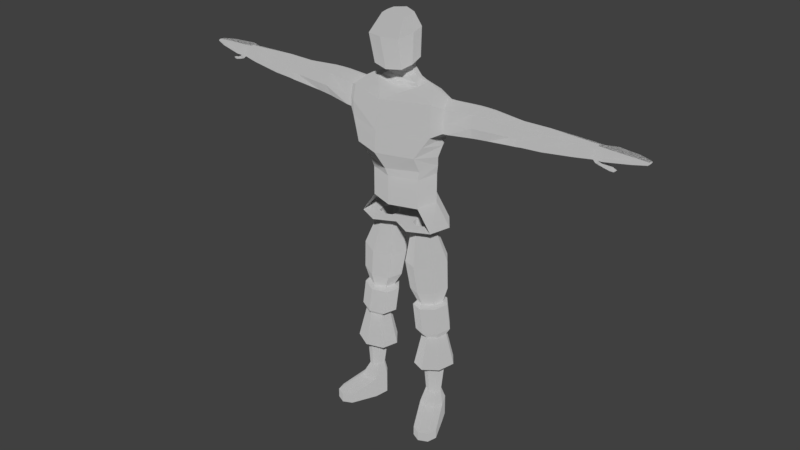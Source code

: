 # Source: rigify2.blend  (saved by Blender 2.77.0; exported with 4.5.12 LTS)
import bpy
from mathutils import Matrix  # noqa: F401  (used for matrix-valued properties, if any)

bpy.ops.wm.read_factory_settings(use_empty=True)
scene = bpy.context.scene
scene.name = 'Scene'

# ---- collections
col_collection_1 = bpy.data.collections.new('Collection 1'); scene.collection.children.link(col_collection_1)

# ---- materials (node trees are filled in below, after node groups)
mat_material_003 = bpy.data.materials.new('Material.003')
mat_material_003.alpha_threshold = 0.0
mat_material_003.roughness = 0.5

# ---- material node trees
mat_material_003.use_nodes = True; mat_material_003.node_tree.nodes.clear()
_N = mat_material_003.node_tree.nodes; _L = mat_material_003.node_tree.links
n0 = _N.new('ShaderNodeOutputMaterial'); n0.name = 'Material Output'; n0.location = (300, 300)
n1 = _N.new('ShaderNodeBsdfToon'); n1.name = 'Toon BSDF'; n1.location = (-61, 340)
n1.inputs[1].default_value = 0.7167
n1.inputs[2].default_value = 0.6833
_L.new(n1.outputs[0], n0.inputs[0])
n0.is_active_output = True

# ---- world
world_world = bpy.data.worlds.new('World'); scene.world = world_world
world_world.color = (0.05088, 0.05088, 0.05088)
world_world.use_sun_shadow = False
world_world.sun_shadow_jitter_overblur = 0.0
world_world.cycles.sampling_method = 'MANUAL'

# ---- meshes
me_plane_005 = bpy.data.meshes.new('Plane.005')
me_plane_005.from_pydata([(0.1088, 0.08703, 0.5858), (0.1584, 0.0866, 0.5929), (0.07076, 0.1207, 0.7689), (0.1506, 0.12, 0.7798), (0.09029, 0.1114, 0.6456), (0.1619, 0.1108, 0.6556), (0.1007, 0.1052, 0.5685), (0.1667, 0.1046, 0.5779), (0.1171, 0.1052, 0.4533), (0.1832, 0.1046, 0.4627), (0.1335, 0.08415, 0.4314), (0.1805, 0.08374, 0.4382), (0.1206, 0.1165, 0.2812), (0.1976, 0.1158, 0.2922), (0.1371, 0.08415, 0.3551), (0.1841, 0.08374, 0.3619), (0.2023, 7.126e-05, 0.3645), (0.2132, 0.04633, 0.366), (0.1597, -0.02019, 0.3584), (0.1074, 0.04723, 0.3509), (0.1175, 0.0007942, 0.3523), (0.1235, 0.1026, 0.2723), (0.1881, 0.102, 0.2815), (0.1474, 0.05872, 0.1539), (0.1768, 0.05846, 0.1486), (0.146, 0.07452, 0.09515), (0.1902, 0.07415, 0.09447), (0.2175, 0.01922, 2.328e-10), (0.2175, 0.01922, 0.04627), (0.1902, 0.07415, 0.04669), (0.146, 0.07452, 0.04737), (0.0612, -0.01447, 1.628), (0.04757, 0.03361, 1.633), (0.06578, 0.04107, 1.765), (0.0607, 0.04211, 1.642), (0.1219, 0.09595, 1.512), (0.1307, 0.1131, 1.391), (0.03941, 0.03707, 1.607), (0.08192, 0.1198, 1.256), (0.09323, 0.1161, 1.313), (0.1194, 0.1223, 1.454), (0.06446, 0.079, 1.54), (0.07159, 0.1236, 1.192), (0.042, 0.07502, 1.553), (0.5397, 0.08189, 1.434), (0.8929, 0.02854, 1.457), (0.2111, 0.08407, 1.408), (0.3617, 0.0879, 1.456), (0.8929, 0.03631, 1.498), (0.8929, 0.07282, 1.462), (0.8929, 0.07569, 1.486), (0.3672, 0.06773, 1.502), (0.3672, 0.07115, 1.408), (0.8929, 0.01733, 1.499), (0.03895, 0.05247, 1.587), (0.1841, 0.09004, 1.451), (0.111, 0.1149, 1.352), (0.1865, 0.08386, 1.406), (0.191, 0.07245, 1.493), (0.5385, 0.08659, 1.469), (0.5419, 0.05524, 1.495), (0.2068, 0.03216, 1.378), (0.2153, 0.07159, 1.493), (0.2087, 0.09028, 1.452), (0.4072, 0.06969, 1.413), (0.3326, 0.07201, 1.405), (0.4074, 0.06535, 1.502), (0.3326, 0.06931, 1.501), (0.4022, 0.08528, 1.458), (0.3267, 0.0896, 1.453), (0.8719, 0.06765, 1.46), (0.8718, 0.07027, 1.485), (0.8726, 0.01819, 1.499), (0.872, 0.03579, 1.498), (0.5656, 0.05409, 1.496), (0.5183, 0.05681, 1.496), (0.5164, 0.07951, 1.43), (0.5633, 0.08176, 1.436), (0.5149, 0.08605, 1.467), (0.5622, 0.08637, 1.47), (0.7965, 0.04283, 1.497), (0.7959, 0.08051, 1.454), (0.7955, 0.08418, 1.481), (0.6548, 0.05094, 1.499), (0.6534, 0.08372, 1.441), (0.6523, 0.08848, 1.476), (1.019, 0.02748, 1.476), (1.019, 0.03341, 1.494), (1.019, 0.06132, 1.478), (1.019, 0.0635, 1.489), (1.019, 0.01886, 1.494), (0.9171, 0.07995, 1.465), (0.9171, 0.08322, 1.487), (0.9171, 0.01632, 1.498), (0.9171, 0.03812, 1.497), (0.9171, 0.02923, 1.461), (0.9021, 0.02765, 1.455), (0.9093, 0.02111, 1.45), (0.9388, 0.01299, 1.429), (0.9534, 0.007466, 1.428), (0.9314, 0.0162, 1.442), (0.9356, 0.01527, 1.441), (0.9148, 0.01746, 1.436), (0.9246, 0.01772, 1.445), (0.9278, 0.01504, 1.432), (0.9072, 0.02301, 1.452), (0.9137, 0.02012, 1.449), (0.902, 0.01983, 1.439), (1.07, 0.02777, 1.481), (1.07, 0.03052, 1.489), (1.07, 0.04347, 1.482), (1.07, 0.04449, 1.487), (1.07, 0.02377, 1.489), (-0.1088, 0.08703, 0.5858), (-0.1584, 0.0866, 0.5929), (-0.1776, -0.00169, 0.5957), (-0.1891, 0.04712, 0.5973), (-0.1327, -0.02307, 0.5893), (-0.07749, 0.04807, 0.5814), (-0.08813, -0.0009275, 0.5829), (-0.05395, 0.006518, 0.9416), (-0.04564, 0.04443, 0.9416), (-0.08878, -0.01062, 0.9416), (-0.1328, 0.04369, 0.9416), (-0.1239, 0.005928, 0.9416), (-0.1089, 0.07424, 0.9416), (-0.07009, 0.07457, 0.9416), (-0.02044, 0.0579, 0.762), (-0.03755, -0.02103, 0.7643), (-0.07076, 0.1207, 0.7689), (-0.1506, 0.12, 0.7798), (-0.1999, 0.05637, 0.7865), (-0.1815, -0.02226, 0.784), (-0.1092, -0.0567, 0.7741), (-0.0605, -0.01553, 0.6414), (-0.09029, 0.1114, 0.6456), (-0.1619, 0.1108, 0.6556), (-0.2061, 0.05384, 0.6618), (-0.04515, 0.05521, 0.6393), (-0.1896, -0.01663, 0.6595), (-0.1248, -0.0475, 0.6504), (-0.1007, 0.1052, 0.5685), (-0.1667, 0.1046, 0.5779), (-0.1922, -0.01281, 0.5815), (-0.2075, 0.05212, 0.5837), (-0.1325, -0.04125, 0.573), (-0.05906, 0.05339, 0.5625), (-0.07322, -0.01179, 0.5645), (-0.1171, 0.1052, 0.4533), (-0.1832, 0.1046, 0.4627), (-0.2087, -0.01281, 0.4663), (-0.2239, 0.05212, 0.4685), (-0.1489, -0.04125, 0.4578), (-0.07552, 0.05339, 0.4473), (-0.08967, -0.01179, 0.4493), (-0.1335, 0.08415, 0.4314), (-0.1805, 0.08374, 0.4382), (-0.1987, 7.132e-05, 0.4408), (-0.2096, 0.04633, 0.4423), (-0.1561, -0.02019, 0.4347), (-0.1038, 0.04723, 0.4272), (-0.1139, 0.0007943, 0.4286), (-0.1206, 0.1165, 0.2812), (-0.1976, 0.1158, 0.2922), (-0.2274, -0.02117, 0.2965), (-0.2452, 0.05456, 0.299), (-0.1577, -0.05434, 0.2865), (-0.07204, 0.05604, 0.2743), (-0.08855, -0.01998, 0.2766), (-0.1371, 0.08415, 0.3551), (-0.1841, 0.08374, 0.3619), (-0.2023, 7.126e-05, 0.3645), (-0.2132, 0.04633, 0.366), (-0.1597, -0.02019, 0.3584), (-0.1074, 0.04723, 0.3509), (-0.1175, 0.0007942, 0.3523), (-0.09671, -0.01168, 0.2684), (-0.08288, 0.05198, 0.2665), (-0.1235, 0.1026, 0.2723), (-0.1881, 0.102, 0.2815), (-0.213, -0.01267, 0.2851), (-0.1546, -0.04046, 0.2767), (-0.2279, 0.05074, 0.2872), (-0.1474, 0.05872, 0.1539), (-0.1768, 0.05846, 0.1486), (-0.1881, 0.005883, 0.1465), (-0.1949, 0.03495, 0.1453), (-0.1615, -0.006852, 0.1514), (-0.1289, 0.03552, 0.1573), (-0.1352, 0.006337, 0.1562), (-0.146, 0.07452, 0.09515), (-0.1902, 0.07415, 0.09447), (-0.2073, -0.02387, 0.09421), (-0.2175, 0.01922, 0.09406), (-0.1673, -0.04274, 0.09483), (-0.1181, 0.04014, 0.09558), (-0.1276, -0.02319, 0.09543), (-0.146, 0.07452, 2.328e-10), (-0.1902, 0.07415, 2.328e-10), (-0.2073, -0.02387, 2.328e-10), (-0.2175, 0.01922, 2.328e-10), (-0.1673, -0.04274, 2.328e-10), (-0.1181, 0.04014, 2.328e-10), (-0.1276, -0.02319, 2.328e-10), (-0.2175, 0.01922, 0.04627), (-0.1276, -0.02319, 0.04765), (-0.1902, 0.07415, 0.04669), (-0.1181, 0.04014, 0.0478), (-0.146, 0.07452, 0.04737), (-0.2588, -0.1331, 0.04124), (-0.2187, -0.1519, 0.04156), (-0.179, -0.1324, 0.04188), (-0.269, -0.08998, 0.04116), (-0.2588, -0.1331, 0.0), (-0.2187, -0.1519, 0.0), (-0.179, -0.1324, 0.0), (-0.269, -0.08998, 0.0), (-0.269, -0.08998, 0.01616), (-0.2588, -0.1331, 0.01625), (-0.2187, -0.1519, 0.01657), (-0.179, -0.1324, 0.01688), (0.0, -0.05051, 1.822), (-0.05713, -0.01799, 1.821), (0.0, 0.03109, 1.831), (-0.0527, -0.05254, 1.818), (-0.05055, 0.01358, 1.825), (0.0, -0.06247, 1.617), (-0.0612, -0.01447, 1.628), (0.0, 0.05281, 1.635), (-0.05055, -0.05067, 1.621), (-0.04757, 0.03361, 1.633), (-0.08186, -0.02788, 1.758), (-0.07104, -0.1088, 1.749), (0.0, 0.06208, 1.766), (-0.06578, 0.04107, 1.765), (0.0, -0.1273, 1.752), (-0.07959, -0.03148, 1.634), (0.0, 0.0712, 1.645), (-0.06688, -0.08086, 1.623), (-0.0607, 0.04211, 1.642), (0.0, -0.09508, 1.615), (0.0, 0.106, 1.405), (-0.2004, 0.03568, 1.351), (0.0, -0.1579, 1.384), (0.0, 0.08717, 1.493), (0.0, -0.1351, 1.505), (0.0, -0.04083, 1.597), (-0.05278, 0.006879, 1.603), (0.0, 0.0467, 1.609), (0.0, -0.1033, 1.206), (-0.1594, 0.03414, 1.215), (0.0, 0.1371, 1.267), (0.0, 0.09704, 1.447), (-0.1431, 0.04997, 1.172), (0.0, 0.1453, 1.194), (0.0, -0.04269, 1.54), (0.0, 0.08081, 1.53), (-0.1911, -0.05608, 1.503), (0.0, -0.1474, 1.448), (-0.1219, 0.09595, 1.512), (-0.1944, -0.06794, 1.372), (0.0, -0.1652, 1.293), (-0.1307, 0.1131, 1.391), (-0.1769, 0.01157, 1.264), (0.0, 0.1226, 1.331), (-0.04294, -0.02667, 1.599), (-0.03941, 0.03707, 1.607), (-0.1137, 0.02637, 1.558), (-0.1286, -0.04451, 1.205), (-0.08192, 0.1198, 1.256), (-0.1416, -0.09859, 1.282), (-0.09323, 0.1161, 1.313), (-0.1952, -0.06703, 1.433), (-0.1194, 0.1223, 1.454), (-0.09985, -0.02291, 1.546), (-0.06446, 0.079, 1.54), (-0.07159, 0.1236, 1.192), (0.0, -0.08378, 1.166), (-0.1143, -0.03704, 1.161), (-0.1635, 0.02341, 1.539), (0.0, -0.03725, 1.556), (-0.077, 0.03178, 1.561), (0.0, 0.08323, 1.553), (-0.08402, -0.01658, 1.557), (-0.042, 0.07502, 1.553), (-0.5397, 0.08189, 1.434), (-0.2536, -0.02918, 1.488), (-0.8929, 0.02854, 1.457), (-0.2111, 0.08407, 1.408), (-0.3617, 0.0879, 1.456), (-0.8929, -0.005465, 1.499), (-0.3938, -0.01836, 1.405), (-0.8929, 0.03631, 1.498), (-0.8929, -0.01558, 1.46), (-0.8929, 0.07282, 1.462), (-0.3805, 0.02227, 1.519), (-0.8929, -0.01667, 1.479), (-0.3993, -0.0386, 1.451), (-0.3805, 0.02715, 1.387), (-0.8929, 0.07569, 1.486), (-0.3672, 0.06773, 1.502), (-0.3672, 0.07115, 1.408), (-0.8929, 0.01733, 1.499), (-0.21, 0.02394, 1.512), (-0.3938, -0.0218, 1.498), (-0.5618, -0.01966, 1.493), (-0.04741, -0.02166, 1.578), (-0.05679, 0.01793, 1.584), (-0.03895, 0.05247, 1.587), (-0.1841, 0.09004, 1.451), (0.0, -0.0388, 1.578), (0.0, 0.06209, 1.59), (0.0, 0.1129, 1.372), (-0.188, 0.02507, 1.312), (0.0, -0.1612, 1.343), (-0.1696, -0.08238, 1.331), (-0.111, 0.1149, 1.352), (-0.5632, -0.02982, 1.458), (-0.2336, -0.03674, 1.436), (-0.5514, 0.02011, 1.505), (-0.1865, 0.08386, 1.406), (-0.5633, -0.02948, 1.426), (-0.2339, -0.03731, 1.392), (-0.5498, 0.03066, 1.418), (-0.191, 0.07245, 1.493), (-0.5385, 0.08659, 1.469), (-0.2307, -0.0294, 1.487), (-0.5419, 0.05524, 1.495), (-0.2068, 0.03216, 1.378), (-0.2153, 0.07159, 1.493), (-0.2306, 0.03211, 1.38), (-0.2564, -0.03678, 1.438), (-0.2087, 0.09028, 1.452), (-0.2567, -0.03723, 1.394), (-0.2336, 0.02362, 1.512), (-0.4196, 0.02161, 1.518), (-0.3468, 0.02285, 1.52), (-0.4317, -0.02052, 1.498), (-0.3611, -0.02254, 1.498), (-0.4194, 0.02771, 1.392), (-0.3469, 0.02677, 1.383), (-0.4072, 0.06969, 1.413), (-0.3326, 0.07201, 1.405), (-0.4074, 0.06535, 1.502), (-0.3326, 0.06931, 1.501), (-0.4366, -0.03623, 1.452), (-0.3671, -0.04016, 1.45), (-0.4315, -0.0162, 1.408), (-0.3613, -0.01987, 1.402), (-0.4022, 0.08528, 1.458), (-0.3267, 0.0896, 1.453), (-0.8719, 0.06765, 1.46), (-0.8718, 0.07027, 1.485), (-0.8733, -0.01205, 1.458), (-0.8726, 0.01819, 1.499), (-0.8732, -0.003022, 1.498), (-0.8733, -0.01301, 1.478), (-0.8725, 0.02814, 1.455), (-0.872, 0.03579, 1.498), (-0.5656, 0.05409, 1.496), (-0.5183, 0.05681, 1.496), (-0.5278, 0.02039, 1.507), (-0.5751, 0.01985, 1.505), (-0.5868, -0.02935, 1.459), (-0.5395, -0.03065, 1.457), (-0.5399, -0.0269, 1.423), (-0.5869, -0.02894, 1.429), (-0.5164, 0.07951, 1.43), (-0.5633, 0.08176, 1.436), (-0.5149, 0.08605, 1.467), (-0.5622, 0.08637, 1.47), (-0.5733, 0.03056, 1.42), (-0.5265, 0.03011, 1.413), (-0.5381, -0.01956, 1.493), (-0.5854, -0.01898, 1.493), (-0.7965, 0.04283, 1.497), (-0.7993, 0.01735, 1.5), (-0.8027, -0.02499, 1.473), (-0.8027, -0.02396, 1.451), (-0.7959, 0.08051, 1.454), (-0.7955, 0.08418, 1.481), (-0.7988, 0.02963, 1.446), (-0.8023, -0.01276, 1.497), (-0.6548, 0.05094, 1.499), (-0.6617, 0.01885, 1.506), (-0.6703, -0.0309, 1.465), (-0.6706, -0.02942, 1.435), (-0.6534, 0.08372, 1.441), (-0.6523, 0.08848, 1.476), (-0.6608, 0.03043, 1.427), (-0.6693, -0.01872, 1.497), (-1.019, 0.02748, 1.476), (-1.019, 0.00121, 1.494), (-1.019, 0.03341, 1.494), (-1.019, -0.006604, 1.477), (-1.019, 0.06132, 1.478), (-1.019, -0.007464, 1.486), (-1.019, 0.0635, 1.489), (-1.019, 0.01886, 1.494), (-0.9171, 0.07995, 1.465), (-0.9171, 0.08322, 1.487), (-0.9171, 0.01632, 1.498), (-0.9171, -0.01007, 1.498), (-0.9171, 0.03812, 1.497), (-0.9171, -0.02177, 1.464), (-0.9171, 0.02923, 1.461), (-0.9171, -0.02304, 1.48), (-0.8839, -0.01295, 1.448), (-0.9009, -0.01647, 1.458), (-0.9021, 0.02765, 1.455), (-0.8845, 0.02724, 1.445), (-0.8961, -0.009125, 1.442), (-0.9082, -0.01175, 1.452), (-0.9093, 0.02111, 1.45), (-0.8968, 0.02081, 1.44), (-0.9379, -0.006565, 1.431), (-0.9439, -0.008279, 1.438), (-0.9449, 0.01319, 1.437), (-0.9388, 0.01299, 1.429), (-0.9525, -0.002614, 1.429), (-0.9585, -0.003497, 1.436), (-0.9595, 0.007569, 1.435), (-0.9534, 0.007466, 1.428), (-0.9228, 0.01596, 1.433), (-0.922, -0.007537, 1.435), (-0.9303, -0.009596, 1.443), (-0.9314, 0.0162, 1.442), (-0.9356, 0.01527, 1.441), (-0.9148, 0.01746, 1.436), (-0.914, -0.008029, 1.437), (-0.9345, -0.009188, 1.442), (-0.9269, -0.007236, 1.434), (-0.9235, -0.01026, 1.446), (-0.9246, 0.01772, 1.445), (-0.9278, 0.01504, 1.432), (-0.8925, -0.01024, 1.444), (-0.9013, -0.008807, 1.441), (-0.9061, -0.01312, 1.454), (-0.9126, -0.01132, 1.45), (-0.9072, 0.02301, 1.452), (-0.9137, 0.02012, 1.449), (-0.8932, 0.02268, 1.441), (-0.902, 0.01983, 1.439), (-1.07, 0.02777, 1.481), (-1.07, 0.01558, 1.489), (-1.07, 0.03052, 1.489), (-1.07, 0.01195, 1.482), (-1.07, 0.04347, 1.482), (-1.07, 0.01155, 1.485), (-1.07, 0.04449, 1.487), (-1.07, 0.02377, 1.489), (0.1062, 0.1052, 0.5301), (0.1117, 0.1052, 0.4917), (0.1777, 0.1046, 0.5011), (0.1722, 0.1046, 0.5395), (-0.0787, -0.01179, 0.5261), (-0.08419, -0.01179, 0.4877), (-0.07003, 0.05339, 0.4857), (-0.06455, 0.05339, 0.5241), (-0.1062, 0.1052, 0.5301), (-0.1117, 0.1052, 0.4917), (-0.1777, 0.1046, 0.5011), (-0.1722, 0.1046, 0.5395), (-0.1977, -0.01281, 0.5431), (-0.2032, -0.01281, 0.5047), (-0.1435, -0.04125, 0.4962), (-0.138, -0.04125, 0.5346), (-0.213, 0.05212, 0.5453), (-0.2185, 0.05212, 0.5069), (0.0, -0.03414, 0.9416), (0.0, 0.06432, 0.9416), (-0.08804, -0.07864, 0.9416), (-0.2025, 0.06241, 0.9416), (-0.1792, -0.03567, 0.9416), (-0.1403, 0.1417, 0.9416), (0.0, 0.1426, 0.9416), (0.07159, 0.1236, 1.065), (-0.1431, 0.04997, 1.045), (0.0, 0.1453, 1.067), (-0.07159, 0.1236, 1.065), (0.0, -0.08378, 1.039), (-0.1143, -0.03704, 1.034)], [(16, 18), (17, 15), (14, 19), (18, 20), (17, 16), (20, 19), (28, 27), (29, 28), (31, 32), (61, 57), (96, 45), (97, 105), (99, 98), (97, 106), (100, 103), (96, 105), (104, 101), (100, 101), (98, 104)], [(5, 1, 0, 4), (3, 5, 4, 2), (1, 7, 6, 0), (453, 9, 8, 452), (9, 11, 10, 8), (11, 13, 12, 10), (22, 15, 14, 21), (13, 22, 21, 12), (15, 24, 23, 14), (24, 26, 25, 23), (26, 29, 30, 25), (34, 237, 233, 33), (32, 37, 248, 228), (34, 32, 228, 237), (37, 54, 311, 248), (312, 241, 36, 56), (244, 35, 40, 252), (244, 256, 41, 35), (282, 43, 41, 256), (251, 264, 39, 38), (251, 38, 42, 254), (72, 53, 48, 73), (71, 50, 49, 70), (69, 47, 52, 65), (67, 51, 47, 69), (73, 48, 50, 71), (40, 55, 57, 36), (312, 56, 39, 264), (241, 252, 40, 36), (47, 68, 64, 52), (51, 66, 68, 47), (311, 54, 43, 282), (35, 58, 55, 40), (58, 62, 63, 55), (55, 63, 46, 57), (78, 59, 44, 76), (62, 67, 69, 63), (75, 60, 59, 78), (63, 69, 65, 46), (60, 74, 79, 59), (59, 79, 77, 44), (66, 75, 78, 68), (82, 71, 70, 81), (68, 78, 76, 64), (80, 73, 71, 82), (83, 80, 82, 85), (85, 82, 81, 84), (79, 85, 84, 77), (74, 83, 85, 79), (92, 89, 88, 91), (93, 90, 87, 94), (91, 88, 86, 95), (94, 87, 89, 92), (88, 89, 111, 110), (48, 94, 92, 50), (49, 91, 95, 45), (53, 93, 94, 48), (50, 92, 91, 49), (106, 103, 102, 107), (89, 87, 109, 111), (87, 90, 112, 109), (86, 88, 110, 108), (200, 199, 213, 216), (238, 236, 227, 229), (126, 121, 127, 129), (129, 127, 138, 135), (116, 114, 142, 144), (127, 128, 134, 138), (122, 124, 132, 133), (121, 120, 128, 127), (131, 130, 136, 137), (124, 123, 131, 132), (234, 225, 223, 233), (235, 221, 224, 232), (136, 135, 113, 114), (134, 140, 117, 119), (137, 136, 114, 116), (139, 137, 116, 115), (140, 139, 115, 117), (120, 122, 133, 128), (125, 126, 129, 130), (123, 125, 130, 131), (132, 131, 137, 139), (138, 134, 119, 118), (128, 133, 140, 134), (135, 138, 118, 113), (460, 457, 153, 148), (457, 456, 154, 153), (118, 119, 147, 146), (130, 129, 135, 136), (114, 113, 141, 142), (133, 132, 139, 140), (117, 115, 143, 145), (456, 465, 152, 154), (119, 117, 145, 147), (461, 460, 148, 149), (150, 151, 158, 157), (115, 116, 144, 143), (465, 464, 150, 152), (113, 118, 146, 141), (159, 157, 164, 166), (153, 154, 161, 160), (468, 461, 149, 151), (151, 149, 156, 158), (464, 468, 151, 150), (154, 152, 159, 161), (155, 160, 167, 162), (158, 156, 163, 165), (177, 176, 175, 174), (148, 153, 160, 155), (161, 159, 166, 168), (152, 150, 157, 159), (157, 158, 165, 164), (149, 148, 155, 156), (163, 162, 178, 179), (179, 178, 169, 170), (171, 172, 186, 185), (181, 180, 171, 173), (164, 165, 182, 180), (180, 182, 172, 171), (166, 164, 180, 181), (165, 163, 179, 182), (176, 181, 173, 175), (168, 166, 181, 176), (182, 179, 170, 172), (156, 155, 162, 163), (178, 177, 174, 169), (160, 161, 168, 167), (173, 171, 185, 187), (174, 175, 189, 188), (167, 168, 176, 177), (172, 170, 184, 186), (162, 167, 177, 178), (175, 173, 187, 189), (186, 184, 191, 193), (191, 190, 208, 206), (184, 183, 190, 191), (170, 169, 183, 184), (188, 189, 196, 195), (199, 201, 214, 213), (169, 174, 188, 183), (183, 188, 195, 190), (187, 185, 192, 194), (204, 200, 216, 217), (189, 187, 194, 196), (203, 201, 199, 200, 198, 197, 202), (206, 208, 197, 198), (208, 207, 202, 197), (193, 204, 217, 212), (195, 196, 205, 207), (204, 206, 198, 200), (207, 205, 203, 202), (203, 205, 220, 215), (185, 186, 193, 192), (205, 196, 211, 220), (201, 203, 215, 214), (218, 217, 216, 213), (211, 210, 219, 220), (210, 209, 218, 219), (219, 218, 213, 214), (209, 212, 217, 218), (220, 219, 214, 215), (196, 194, 210, 211), (194, 192, 209, 210), (190, 195, 207, 208), (193, 191, 206, 204), (192, 193, 212, 209), (229, 227, 247, 265), (231, 234, 239, 236), (239, 237, 228, 230), (239, 234, 233, 237), (240, 235, 232, 238), (226, 229, 265, 246), (224, 222, 231, 232), (227, 230, 266, 247), (223, 225, 222, 224, 221), (236, 239, 230, 227), (240, 238, 229, 226), (230, 228, 248, 266), (232, 231, 236, 238), (222, 225, 234, 231), (244, 259, 275, 256), (279, 257, 274, 267), (350, 342, 301, 289), (342, 340, 298, 301), (351, 357, 287, 294), (313, 263, 270, 315), (354, 358, 292, 302), (312, 316, 262, 241), (338, 336, 295, 304), (244, 252, 273, 259), (246, 265, 306, 310), (251, 269, 271, 264), (250, 253, 278, 268), (314, 315, 270, 261), (282, 256, 275, 284), (266, 248, 311, 308), (313, 316, 271, 263), (245, 257, 272, 258), (281, 284, 275, 267), (249, 268, 278, 277), (281, 267, 274, 283), (249, 261, 270, 268), (245, 255, 274, 257), (250, 268, 270, 263), (250, 263, 271, 269), (250, 269, 276, 253), (307, 308, 284, 281), (280, 283, 274, 255), (373, 361, 319, 305), (334, 329, 344, 336), (320, 328, 330, 288), (242, 260, 322, 328), (322, 318, 331, 333), (260, 272, 318, 322), (324, 309, 332, 329), (309, 320, 288, 332), (364, 373, 305, 317), (287, 293, 404, 405), (259, 273, 309, 324), (300, 289, 349, 343), (358, 352, 299, 292), (326, 303, 334, 286), (318, 326, 286, 331), (259, 279, 267, 275), (336, 344, 300, 295), (291, 297, 345, 347), (301, 298, 339, 341), (243, 258, 272, 260), (352, 351, 294, 299), (289, 301, 341, 349), (304, 295, 335, 337), (353, 356, 296, 293), (303, 324, 329, 334), (344, 350, 289, 300), (346, 338, 304, 297), (348, 346, 297, 291), (247, 266, 308, 307), (293, 408, 407, 353), (272, 257, 326, 318), (398, 450, 444, 392), (273, 262, 320, 309), (257, 279, 303, 326), (262, 242, 328, 320), (340, 348, 291, 298), (297, 304, 337, 345), (265, 247, 307, 306), (394, 446, 443, 391), (307, 281, 283, 306), (356, 355, 290, 296), (260, 315, 314, 243), (312, 264, 271, 316), (251, 254, 276, 269), (242, 262, 316, 313), (295, 300, 343, 335), (242, 313, 315, 260), (355, 354, 302, 290), (241, 262, 273, 252), (285, 323, 371, 368), (376, 375, 358, 354), (279, 259, 324, 303), (327, 325, 370, 359), (311, 282, 284, 308), (331, 286, 338, 346), (367, 372, 323, 285), (310, 306, 283, 280), (288, 330, 340, 342), (325, 285, 368, 370), (298, 291, 347, 339), (372, 365, 321, 323), (328, 322, 333, 330), (343, 349, 369, 360), (335, 343, 360, 361), (332, 288, 342, 350), (333, 331, 346, 348), (360, 369, 325, 327), (361, 360, 327, 319), (330, 333, 348, 340), (305, 319, 362, 374), (382, 376, 354, 355), (329, 332, 350, 344), (286, 334, 336, 338), (380, 379, 351, 352), (378, 377, 356, 353), (321, 317, 363, 366), (369, 367, 285, 325), (381, 378, 353, 357), (317, 305, 374, 363), (345, 337, 373, 364), (365, 364, 317, 321), (347, 345, 364, 365), (341, 339, 372, 367), (323, 321, 366, 371), (319, 327, 359, 362), (349, 341, 367, 369), (384, 383, 375, 376), (388, 387, 379, 380), (377, 382, 355, 356), (385, 390, 382, 377), (389, 386, 378, 381), (339, 347, 365, 372), (362, 359, 383, 384), (375, 380, 352, 358), (379, 381, 357, 351), (374, 362, 384, 390), (337, 335, 361, 373), (386, 385, 377, 378), (387, 389, 381, 379), (383, 388, 380, 375), (390, 384, 376, 382), (366, 363, 385, 386), (371, 366, 386, 389), (359, 370, 388, 383), (402, 401, 398, 392), (405, 404, 394, 391), (399, 405, 391, 395), (292, 299, 400, 403), (294, 287, 405, 399), (401, 403, 393, 398), (436, 429, 428, 442), (363, 374, 390, 385), (404, 406, 396, 394), (406, 402, 392, 396), (400, 399, 395, 397), (368, 371, 389, 387), (370, 368, 387, 388), (395, 447, 449, 397), (403, 400, 397, 393), (433, 428, 423, 426), (290, 302, 401, 402), (302, 292, 403, 401), (299, 294, 399, 400), (427, 434, 418, 417), (431, 415, 418, 434), (430, 427, 417, 416), (296, 406, 404, 293), (353, 407, 410, 357), (287, 409, 408, 293), (406, 296, 290, 402), (435, 411, 414, 441), (436, 438, 432, 429), (357, 410, 409, 287), (408, 437, 435, 407), (422, 419, 420, 421), (439, 413, 412, 437), (417, 421, 420, 416), (437, 412, 411, 435), (429, 424, 423, 428), (415, 419, 422, 418), (441, 414, 413, 439), (431, 430, 416, 415), (418, 422, 421, 417), (411, 412, 438, 436), (416, 420, 419, 415), (413, 414, 442, 440), (411, 436, 442, 414), (432, 433, 426, 425), (424, 425, 430, 431), (429, 432, 425, 424), (425, 426, 427, 430), (424, 431, 434, 423), (426, 423, 434, 427), (412, 413, 440, 438), (407, 435, 441, 410), (392, 444, 448, 396), (450, 445, 449, 447, 443, 446, 448, 444), (410, 441, 439, 409), (393, 445, 450, 398), (397, 449, 445, 393), (440, 442, 428, 433), (438, 440, 433, 432), (409, 439, 437, 408), (391, 443, 447, 395), (396, 448, 446, 394), (7, 454, 451, 6), (454, 453, 452, 451), (144, 142, 462, 467), (467, 462, 461, 468), (147, 145, 466, 455), (455, 466, 465, 456), (143, 144, 467, 463), (463, 467, 468, 464), (145, 143, 463, 466), (466, 463, 464, 465), (141, 146, 458, 459), (459, 458, 457, 460), (142, 141, 459, 462), (462, 459, 460, 461), (146, 147, 455, 458), (458, 455, 456, 457), (121, 126, 475, 470), (124, 122, 471, 473), (126, 125, 474, 475), (125, 123, 472, 474), (120, 121, 470, 469), (122, 120, 469, 471), (123, 124, 473, 472), (253, 276, 479, 477), (277, 278, 481, 480), (276, 254, 478, 479), (254, 42, 476, 478), (278, 253, 477, 481), (474, 479, 478, 475), (474, 472, 477, 479), (473, 481, 477, 472)])
_uv = me_plane_005.uv_layers.new(name='face')
_uv.uv.foreach_set('vector', [0.1187, 0.1756, 0.1187, 0.1756, 0.1181, 0.1756, 0.1181, 0.1756, 0.1187, 0.1756, 0.1187, 0.1756, 0.1181, 0.1756, 0.1181, 0.1756, 0.1187, 0.1756, 0.1187, 0.1756, 0.1181, 0.1756, 0.1181, 0.1756, 0.1187, 0.1756, 0.1187, 0.1756, 0.1181, 0.1756, 0.1181, 0.1756, 0.1187, 0.1756, 0.1187, 0.1756, 0.1181, 0.1756, 0.1181, 0.1756, 0.1187, 0.1756, 0.1187, 0.1756, 0.1181, 0.1756, 0.1181, 0.1756, 0.1187, 0.1756, 0.1187, 0.1756, 0.1181, 0.1756, 0.1181, 0.1756, 0.1187, 0.1756, 0.1187, 0.1756, 0.1181, 0.1756, 0.1181, 0.1756, 0.1187, 0.1756, 0.1187, 0.1756, 0.1181, 0.1756, 0.1181, 0.1756, 0.1187, 0.1756, 0.1187, 0.1756, 0.1181, 0.1756, 0.1181, 0.1756, 0.1187, 0.1756, 0.1187, 0.1756, 0.1181, 0.1756, 0.1181, 0.1756, 0.0, 0.0, 0.0, 0.0, 0.0, 0.0, 0.0, 0.0, 0.0, 0.0, 0.0, 0.0, 0.0, 0.0, 0.0, 0.0, 0.0, 0.0, 0.0, 0.0, 0.0, 0.0, 0.0, 0.0, 0.1024, 0.5585, 0.0965, 0.5584, 0.05496, 0.5658, 0.07488, 0.5654, 0.01965, 0.3482, 0.02561, 0.3739, 0.08595, 0.3663, 0.08507, 0.3386, 0.03566, 0.4785, 0.07481, 0.4712, 0.08525, 0.4218, 0.03329, 0.4246, 0.03566, 0.4785, 0.04568, 0.5272, 0.09057, 0.5158, 0.07481, 0.4712, 0.05032, 0.5465, 0.09353, 0.5371, 0.09057, 0.5158, 0.04568, 0.5272, 0.003507, 0.2679, 0.01369, 0.3224, 0.08419, 0.311, 0.07697, 0.2577, 0.003507, 0.2679, 0.07697, 0.2577, 0.07692, 0.1944, 5.376e-05, 0.1934, 0.1337, 0.4764, 0.1337, 0.4764, 0.07481, 0.4712, 0.07481, 0.4712, 0.08525, 0.4218, 0.08525, 0.4218, 0.08595, 0.3663, 0.08595, 0.3663, 0.08525, 0.4218, 0.08525, 0.4218, 0.08595, 0.3663, 0.08595, 0.3663, 0.07481, 0.4712, 0.07481, 0.4712, 0.08525, 0.4218, 0.08525, 0.4218, 0.07481, 0.4712, 0.07481, 0.4712, 0.08525, 0.4218, 0.08525, 0.4218, 0.08525, 0.4218, 0.08525, 0.4218, 0.08595, 0.3663, 0.08595, 0.3663, 0.01965, 0.3482, 0.08507, 0.3386, 0.08419, 0.311, 0.01369, 0.3224, 0.02561, 0.3739, 0.03329, 0.4246, 0.08525, 0.4218, 0.08595, 0.3663, 0.08525, 0.4218, 0.08525, 0.4218, 0.08595, 0.3663, 0.08595, 0.3663, 0.07481, 0.4712, 0.07481, 0.4712, 0.08525, 0.4218, 0.08525, 0.4218, 0.05496, 0.5658, 0.0965, 0.5584, 0.09353, 0.5371, 0.05032, 0.5465, 0.07481, 0.4712, 0.07481, 0.4712, 0.08525, 0.4218, 0.08525, 0.4218, 0.07481, 0.4712, 0.07481, 0.4712, 0.08525, 0.4218, 0.08525, 0.4218, 0.08525, 0.4218, 0.08525, 0.4218, 0.08595, 0.3663, 0.08595, 0.3663, 0.08525, 0.4218, 0.08525, 0.4218, 0.08595, 0.3663, 0.08595, 0.3663, 0.07481, 0.4712, 0.07481, 0.4712, 0.08525, 0.4218, 0.08525, 0.4218, 0.07481, 0.4712, 0.07481, 0.4712, 0.08525, 0.4218, 0.08525, 0.4218, 0.08525, 0.4218, 0.08525, 0.4218, 0.08595, 0.3663, 0.08595, 0.3663, 0.07481, 0.4712, 0.07481, 0.4712, 0.08525, 0.4218, 0.08525, 0.4218, 0.08525, 0.4218, 0.08525, 0.4218, 0.08595, 0.3663, 0.08595, 0.3663, 0.07481, 0.4712, 0.07481, 0.4712, 0.08525, 0.4218, 0.08525, 0.4218, 0.08525, 0.4218, 0.08525, 0.4218, 0.08595, 0.3663, 0.08595, 0.3663, 0.08525, 0.4218, 0.08525, 0.4218, 0.08595, 0.3663, 0.08595, 0.3663, 0.07481, 0.4712, 0.07481, 0.4712, 0.08525, 0.4218, 0.08525, 0.4218, 0.07481, 0.4712, 0.07481, 0.4712, 0.08525, 0.4218, 0.08525, 0.4218, 0.08525, 0.4218, 0.08525, 0.4218, 0.08595, 0.3663, 0.08595, 0.3663, 0.08525, 0.4218, 0.08525, 0.4218, 0.08595, 0.3663, 0.08595, 0.3663, 0.07481, 0.4712, 0.07481, 0.4712, 0.08525, 0.4218, 0.08525, 0.4218, 0.08525, 0.4218, 0.08525, 0.4218, 0.08595, 0.3663, 0.08595, 0.3663, 0.1337, 0.4764, 0.1337, 0.4764, 0.07481, 0.4712, 0.07481, 0.4712, 0.08595, 0.3663, 0.08595, 0.3663, 0.1485, 0.3647, 0.1485, 0.3647, 0.07481, 0.4712, 0.07481, 0.4712, 0.08525, 0.4218, 0.08525, 0.4218, 0.08595, 0.3663, 0.08525, 0.4218, 0.08525, 0.4218, 0.08595, 0.3663, 0.07481, 0.4712, 0.07481, 0.4712, 0.08525, 0.4218, 0.08525, 0.4218, 0.08595, 0.3663, 0.08595, 0.3663, 0.1485, 0.3647, 0.1485, 0.3647, 0.1337, 0.4764, 0.1337, 0.4764, 0.07481, 0.4712, 0.07481, 0.4712, 0.08525, 0.4218, 0.08525, 0.4218, 0.08595, 0.3663, 0.08595, 0.3663, 0.1485, 0.3647, 0.1485, 0.3647, 0.1485, 0.3647, 0.1485, 0.3647, 0.08525, 0.4218, 0.07481, 0.4712, 0.07481, 0.4712, 0.08525, 0.4218, 0.07481, 0.4712, 0.1337, 0.4764, 0.1337, 0.4764, 0.07481, 0.4712, 0.1485, 0.3647, 0.08595, 0.3663, 0.08595, 0.3663, 0.1485, 0.3647, 0.15, 0.1741, 0.1645, 0.174, 0.1645, 0.174, 0.15, 0.1741, 0.0, 0.0, 0.0, 0.0, 0.0, 0.0, 0.0, 0.0, 0.1181, 0.1756, 0.1065, 0.1745, 0.1065, 0.1745, 0.1181, 0.1756, 0.1181, 0.1756, 0.1065, 0.1745, 0.1065, 0.1745, 0.1181, 0.1756, 0.15, 0.1741, 0.1187, 0.1756, 0.1187, 0.1756, 0.15, 0.1741, 0.1065, 0.1745, 0.1802, 0.1725, 0.1802, 0.1725, 0.1065, 0.1745, 0.1666, 0.174, 0.1645, 0.174, 0.1645, 0.174, 0.1666, 0.174, 0.1065, 0.1745, 0.1802, 0.1725, 0.1802, 0.1725, 0.1065, 0.1745, 0.15, 0.1741, 0.1187, 0.1756, 0.1187, 0.1756, 0.15, 0.1741, 0.1645, 0.174, 0.15, 0.1741, 0.15, 0.1741, 0.1645, 0.174, 0.0, 0.0, 0.0, 0.0, 0.0, 0.0, 0.0, 0.0, 0.0, 0.0, 0.0, 0.0, 0.0, 0.0, 0.0, 0.0, 0.1187, 0.1756, 0.1181, 0.1756, 0.1181, 0.1756, 0.1187, 0.1756, 0.1802, 0.1725, 0.1666, 0.174, 0.1666, 0.174, 0.1802, 0.1725, 0.15, 0.1741, 0.1187, 0.1756, 0.1187, 0.1756, 0.15, 0.1741, 0.1645, 0.174, 0.15, 0.1741, 0.15, 0.1741, 0.1645, 0.174, 0.1666, 0.174, 0.1645, 0.174, 0.1645, 0.174, 0.1666, 0.174, 0.1802, 0.1725, 0.1666, 0.174, 0.1666, 0.174, 0.1802, 0.1725, 0.1187, 0.1756, 0.1181, 0.1756, 0.1181, 0.1756, 0.1187, 0.1756, 0.15, 0.1741, 0.1187, 0.1756, 0.1187, 0.1756, 0.15, 0.1741, 0.1645, 0.174, 0.15, 0.1741, 0.15, 0.1741, 0.1645, 0.174, 0.1065, 0.1745, 0.1802, 0.1725, 0.1802, 0.1725, 0.1065, 0.1745, 0.1802, 0.1725, 0.1666, 0.174, 0.1666, 0.174, 0.1802, 0.1725, 0.1181, 0.1756, 0.1065, 0.1745, 0.1065, 0.1745, 0.1181, 0.1756, 0.1181, 0.1756, 0.1065, 0.1745, 0.1065, 0.1745, 0.1181, 0.1756, 0.1065, 0.1745, 0.1802, 0.1725, 0.1802, 0.1725, 0.1065, 0.1745, 0.1065, 0.1745, 0.1802, 0.1725, 0.1802, 0.1725, 0.1065, 0.1745, 0.1187, 0.1756, 0.1181, 0.1756, 0.1181, 0.1756, 0.1187, 0.1756, 0.1187, 0.1756, 0.1181, 0.1756, 0.1181, 0.1756, 0.1187, 0.1756, 0.1666, 0.174, 0.1645, 0.174, 0.1645, 0.174, 0.1666, 0.174, 0.1666, 0.174, 0.1645, 0.174, 0.1645, 0.174, 0.1666, 0.174, 0.1802, 0.1725, 0.1666, 0.174, 0.1666, 0.174, 0.1802, 0.1725, 0.1802, 0.1725, 0.1666, 0.174, 0.1666, 0.174, 0.1802, 0.1725, 0.1187, 0.1756, 0.1181, 0.1756, 0.1181, 0.1756, 0.1187, 0.1756, 0.1645, 0.174, 0.15, 0.1741, 0.15, 0.1741, 0.1645, 0.174, 0.1645, 0.174, 0.15, 0.1741, 0.15, 0.1741, 0.1645, 0.174, 0.1666, 0.174, 0.1645, 0.174, 0.1645, 0.174, 0.1666, 0.174, 0.1181, 0.1756, 0.1065, 0.1745, 0.1065, 0.1745, 0.1181, 0.1756, 0.1666, 0.174, 0.1645, 0.174, 0.1645, 0.174, 0.1666, 0.174, 0.1065, 0.1745, 0.1802, 0.1725, 0.1802, 0.1725, 0.1065, 0.1745, 0.15, 0.1741, 0.1187, 0.1756, 0.1187, 0.1756, 0.15, 0.1741, 0.15, 0.1741, 0.1187, 0.1756, 0.1187, 0.1756, 0.15, 0.1741, 0.1645, 0.174, 0.15, 0.1741, 0.15, 0.1741, 0.1645, 0.174, 0.1802, 0.1725, 0.1666, 0.174, 0.1666, 0.174, 0.1802, 0.1725, 0.1181, 0.1756, 0.1065, 0.1745, 0.1065, 0.1745, 0.1181, 0.1756, 0.15, 0.1741, 0.1187, 0.1756, 0.1187, 0.1756, 0.15, 0.1741, 0.1065, 0.1745, 0.1802, 0.1725, 0.1802, 0.1725, 0.1065, 0.1745, 0.1181, 0.1756, 0.1065, 0.1745, 0.1065, 0.1745, 0.1181, 0.1756, 0.1802, 0.1725, 0.1666, 0.174, 0.1666, 0.174, 0.1802, 0.1725, 0.1666, 0.174, 0.1645, 0.174, 0.1645, 0.174, 0.1666, 0.174, 0.1645, 0.174, 0.15, 0.1741, 0.15, 0.1741, 0.1645, 0.174, 0.1187, 0.1756, 0.1181, 0.1756, 0.1181, 0.1756, 0.1187, 0.1756, 0.1187, 0.1756, 0.1181, 0.1756, 0.1181, 0.1756, 0.1187, 0.1756, 0.1187, 0.1756, 0.1181, 0.1756, 0.1181, 0.1756, 0.1187, 0.1756, 0.1645, 0.174, 0.15, 0.1741, 0.15, 0.1741, 0.1645, 0.174, 0.1666, 0.174, 0.1645, 0.174, 0.1645, 0.174, 0.1666, 0.174, 0.1645, 0.174, 0.15, 0.1741, 0.15, 0.1741, 0.1645, 0.174, 0.1645, 0.174, 0.15, 0.1741, 0.15, 0.1741, 0.1645, 0.174, 0.1666, 0.174, 0.1645, 0.174, 0.1645, 0.174, 0.1666, 0.174, 0.15, 0.1741, 0.1187, 0.1756, 0.1187, 0.1756, 0.15, 0.1741, 0.1802, 0.1725, 0.1666, 0.174, 0.1666, 0.174, 0.1802, 0.1725, 0.1802, 0.1725, 0.1666, 0.174, 0.1666, 0.174, 0.1802, 0.1725, 0.15, 0.1741, 0.1187, 0.1756, 0.1187, 0.1756, 0.15, 0.1741, 0.1187, 0.1756, 0.1181, 0.1756, 0.1181, 0.1756, 0.1187, 0.1756, 0.1181, 0.1756, 0.1065, 0.1745, 0.1065, 0.1745, 0.1181, 0.1756, 0.1065, 0.1745, 0.1802, 0.1725, 0.1802, 0.1725, 0.1065, 0.1745, 0.1666, 0.174, 0.1645, 0.174, 0.1645, 0.174, 0.1666, 0.174, 0.1065, 0.1745, 0.1802, 0.1725, 0.1802, 0.1725, 0.1065, 0.1745, 0.1065, 0.1745, 0.1802, 0.1725, 0.1802, 0.1725, 0.1065, 0.1745, 0.15, 0.1741, 0.1187, 0.1756, 0.1187, 0.1756, 0.15, 0.1741, 0.1181, 0.1756, 0.1065, 0.1745, 0.1065, 0.1745, 0.1181, 0.1756, 0.1802, 0.1725, 0.1666, 0.174, 0.1666, 0.174, 0.1802, 0.1725, 0.15, 0.1741, 0.1187, 0.1756, 0.1187, 0.1756, 0.15, 0.1741, 0.1187, 0.1756, 0.1181, 0.1756, 0.1181, 0.1756, 0.1187, 0.1756, 0.1187, 0.1756, 0.1181, 0.1756, 0.1181, 0.1756, 0.1187, 0.1756, 0.1187, 0.1756, 0.1181, 0.1756, 0.1181, 0.1756, 0.1187, 0.1756, 0.1065, 0.1745, 0.1802, 0.1725, 0.1802, 0.1725, 0.1065, 0.1745, 0.1645, 0.174, 0.1666, 0.174, 0.1666, 0.174, 0.1645, 0.174, 0.1181, 0.1756, 0.1065, 0.1745, 0.1065, 0.1745, 0.1181, 0.1756, 0.1181, 0.1756, 0.1065, 0.1745, 0.1065, 0.1745, 0.1181, 0.1756, 0.1666, 0.174, 0.1645, 0.174, 0.1645, 0.174, 0.1666, 0.174, 0.15, 0.1741, 0.15, 0.1741, 0.15, 0.1741, 0.15, 0.1741, 0.1802, 0.1725, 0.1666, 0.174, 0.1666, 0.174, 0.1802, 0.1725, 0.1802, 0.1725, 0.1666, 0.174, 0.1645, 0.174, 0.15, 0.1741, 0.1187, 0.1756, 0.1181, 0.1756, 0.1065, 0.1745, 0.1187, 0.1756, 0.1181, 0.1756, 0.1181, 0.1756, 0.1187, 0.1756, 0.1181, 0.1756, 0.1065, 0.1745, 0.1065, 0.1745, 0.1181, 0.1756, 0.15, 0.1741, 0.15, 0.1741, 0.15, 0.1741, 0.15, 0.1741, 0.1065, 0.1745, 0.1802, 0.1725, 0.1802, 0.1725, 0.1065, 0.1745, 0.15, 0.1741, 0.1187, 0.1756, 0.1187, 0.1756, 0.15, 0.1741, 0.1065, 0.1745, 0.1802, 0.1725, 0.1802, 0.1725, 0.1065, 0.1745, 0.1802, 0.1725, 0.1802, 0.1725, 0.1802, 0.1725, 0.1802, 0.1725, 0.1645, 0.174, 0.15, 0.1741, 0.15, 0.1741, 0.1645, 0.174, 0.1802, 0.1725, 0.1802, 0.1725, 0.1802, 0.1725, 0.1802, 0.1725, 0.1666, 0.174, 0.1802, 0.1725, 0.1802, 0.1725, 0.1666, 0.174, 0.1645, 0.174, 0.15, 0.1741, 0.15, 0.1741, 0.1645, 0.174, 0.1802, 0.1725, 0.1666, 0.174, 0.1666, 0.174, 0.1802, 0.1725, 0.1666, 0.174, 0.1645, 0.174, 0.1645, 0.174, 0.1666, 0.174, 0.1666, 0.174, 0.1645, 0.174, 0.1645, 0.174, 0.1666, 0.174, 0.1645, 0.174, 0.15, 0.1741, 0.15, 0.1741, 0.1645, 0.174, 0.1802, 0.1725, 0.1666, 0.174, 0.1666, 0.174, 0.1802, 0.1725, 0.1802, 0.1725, 0.1666, 0.174, 0.1666, 0.174, 0.1802, 0.1725, 0.1666, 0.174, 0.1645, 0.174, 0.1645, 0.174, 0.1666, 0.174, 0.1181, 0.1756, 0.1065, 0.1745, 0.1065, 0.1745, 0.1181, 0.1756, 0.15, 0.1741, 0.1187, 0.1756, 0.1187, 0.1756, 0.15, 0.1741, 0.1645, 0.174, 0.15, 0.1741, 0.15, 0.1741, 0.1645, 0.174, 0.0, 0.0, 0.0, 0.0, 0.0, 0.0, 0.0, 0.0, 0.0, 0.0, 0.0, 0.0, 0.0, 0.0, 0.0, 0.0, 0.0, 0.0, 0.0, 0.0, 0.0, 0.0, 0.0, 0.0, 0.0, 0.0, 0.0, 0.0, 0.0, 0.0, 0.0, 0.0, 0.0, 0.0, 0.0, 0.0, 0.0, 0.0, 0.0, 0.0, 0.0, 0.0, 0.0, 0.0, 0.0, 0.0, 0.0, 0.0, 0.0, 0.0, 0.0, 0.0, 0.0, 0.0, 0.0, 0.0, 0.0, 0.0, 0.0, 0.0, 0.0, 0.0, 0.0, 0.0, 0.0, 0.0, 0.0, 0.0, 0.0, 0.0, 0.0, 0.0, 0.0, 0.0, 0.0, 0.0, 0.0, 0.0, 0.0, 0.0, 0.0, 0.0, 0.0, 0.0, 0.0, 0.0, 0.0, 0.0, 0.0, 0.0, 0.0, 0.0, 0.0, 0.0, 0.0, 0.0, 0.0, 0.0, 0.0, 0.0, 0.0, 0.0, 0.0, 0.0, 0.0, 0.0, 0.0, 0.0, 0.0, 0.0, 0.0, 0.0, 0.0, 0.0, 0.03566, 0.4785, 0.07481, 0.4712, 0.09057, 0.5158, 0.04568, 0.5272, 0.1337, 0.4764, 0.1865, 0.4806, 0.1674, 0.5178, 0.1294, 0.5226, 0.08525, 0.4218, 0.08595, 0.3663, 0.08595, 0.3663, 0.08525, 0.4218, 0.08595, 0.3663, 0.1485, 0.3647, 0.1485, 0.3647, 0.08595, 0.3663, 0.08595, 0.3663, 0.1485, 0.3647, 0.1485, 0.3647, 0.08595, 0.3663, 0.1504, 0.3351, 0.1523, 0.3056, 0.2181, 0.3019, 0.2134, 0.3342, 0.1337, 0.4764, 0.07481, 0.4712, 0.07481, 0.4712, 0.1337, 0.4764, 0.01965, 0.3482, 0.08507, 0.3386, 0.08595, 0.3663, 0.02561, 0.3739, 0.1865, 0.4806, 0.1337, 0.4764, 0.1337, 0.4764, 0.1865, 0.4806, 0.03566, 0.4785, 0.03329, 0.4246, 0.08525, 0.4218, 0.07481, 0.4712, 0.1853, 0.5631, 0.1621, 0.553, 0.1688, 0.5494, 0.2052, 0.5626, 0.003507, 0.2679, 0.07697, 0.2577, 0.08419, 0.311, 0.01369, 0.3224, 0.1472, 0.2467, 0.137, 0.1968, 0.2113, 0.1988, 0.2167, 0.2339, 0.28, 0.3432, 0.2134, 0.3342, 0.2181, 0.3019, 0.2891, 0.3068, 0.05032, 0.5465, 0.04568, 0.5272, 0.09057, 0.5158, 0.09353, 0.5371, 0.1024, 0.5585, 0.07488, 0.5654, 0.05496, 0.5658, 0.0965, 0.5584, 0.1504, 0.3351, 0.08507, 0.3386, 0.08419, 0.311, 0.1523, 0.3056, 0.2304, 0.497, 0.1865, 0.4806, 0.1904, 0.4313, 0.2467, 0.4443, 0.1319, 0.5355, 0.09353, 0.5371, 0.09057, 0.5158, 0.1294, 0.5226, 0.2891, 0.2283, 0.2167, 0.2339, 0.2113, 0.1988, 0.2862, 0.1925, 0.1319, 0.5355, 0.1294, 0.5226, 0.1674, 0.5178, 0.1681, 0.5336, 0.2891, 0.2283, 0.2891, 0.3068, 0.2181, 0.3019, 0.2167, 0.2339, 0.2304, 0.497, 0.2154, 0.5359, 0.1674, 0.5178, 0.1865, 0.4806, 0.1472, 0.2467, 0.2167, 0.2339, 0.2181, 0.3019, 0.1523, 0.3056, 0.1472, 0.2467, 0.1523, 0.3056, 0.08419, 0.311, 0.07697, 0.2577, 0.1472, 0.2467, 0.07697, 0.2577, 0.07692, 0.1944, 0.137, 0.1968, 0.1345, 0.5485, 0.0965, 0.5584, 0.09353, 0.5371, 0.1319, 0.5355, 0.2103, 0.5493, 0.1681, 0.5336, 0.1674, 0.5178, 0.2154, 0.5359, 0.1865, 0.4806, 0.1337, 0.4764, 0.1337, 0.4764, 0.1865, 0.4806, 0.1337, 0.4764, 0.07481, 0.4712, 0.07481, 0.4712, 0.1337, 0.4764, 0.08595, 0.3663, 0.1485, 0.3647, 0.1485, 0.3647, 0.08595, 0.3663, 0.1485, 0.3647, 0.2087, 0.3666, 0.2087, 0.3666, 0.1485, 0.3647, 0.2087, 0.3666, 0.1904, 0.4313, 0.1904, 0.4313, 0.2087, 0.3666, 0.2087, 0.3666, 0.1904, 0.4313, 0.1904, 0.4313, 0.2087, 0.3666, 0.07481, 0.4712, 0.08525, 0.4218, 0.08525, 0.4218, 0.07481, 0.4712, 0.08525, 0.4218, 0.08595, 0.3663, 0.08595, 0.3663, 0.08525, 0.4218, 0.1904, 0.4313, 0.1865, 0.4806, 0.1865, 0.4806, 0.1904, 0.4313, 0.1485, 0.3647, 0.2087, 0.3666, 0.2087, 0.3666, 0.1485, 0.3647, 0.07481, 0.4712, 0.08525, 0.4218, 0.08525, 0.4218, 0.07481, 0.4712, 0.07481, 0.4712, 0.08525, 0.4218, 0.08525, 0.4218, 0.07481, 0.4712, 0.07481, 0.4712, 0.08525, 0.4218, 0.08525, 0.4218, 0.07481, 0.4712, 0.1865, 0.4806, 0.1337, 0.4764, 0.1337, 0.4764, 0.1865, 0.4806, 0.1904, 0.4313, 0.1865, 0.4806, 0.1865, 0.4806, 0.1904, 0.4313, 0.07481, 0.4712, 0.1337, 0.4764, 0.1294, 0.5226, 0.09057, 0.5158, 0.1337, 0.4764, 0.07481, 0.4712, 0.07481, 0.4712, 0.1337, 0.4764, 0.2087, 0.3666, 0.1904, 0.4313, 0.1904, 0.4313, 0.2087, 0.3666, 0.08595, 0.3663, 0.1485, 0.3647, 0.1485, 0.3647, 0.08595, 0.3663, 0.2709, 0.3796, 0.2467, 0.4443, 0.1904, 0.4313, 0.2087, 0.3666, 0.08525, 0.4218, 0.08595, 0.3663, 0.08595, 0.3663, 0.08525, 0.4218, 0.08525, 0.4218, 0.08595, 0.3663, 0.08595, 0.3663, 0.08525, 0.4218, 0.1865, 0.4806, 0.1337, 0.4764, 0.1337, 0.4764, 0.1865, 0.4806, 0.2087, 0.3666, 0.1904, 0.4313, 0.1904, 0.4313, 0.2087, 0.3666, 0.1337, 0.4764, 0.07481, 0.4712, 0.07481, 0.4712, 0.1337, 0.4764, 0.07481, 0.4712, 0.08525, 0.4218, 0.08525, 0.4218, 0.07481, 0.4712, 0.1904, 0.4313, 0.1865, 0.4806, 0.1865, 0.4806, 0.1904, 0.4313, 0.2087, 0.3666, 0.1904, 0.4313, 0.1904, 0.4313, 0.2087, 0.3666, 0.1339, 0.5525, 0.1024, 0.5585, 0.0965, 0.5584, 0.1345, 0.5485, 0.2087, 0.3666, 0.2087, 0.3666, 0.2087, 0.3666, 0.2087, 0.3666, 0.1904, 0.4313, 0.1865, 0.4806, 0.1865, 0.4806, 0.1904, 0.4313, 0.1337, 0.4764, 0.1337, 0.4764, 0.1865, 0.4806, 0.1865, 0.4806, 0.08525, 0.4218, 0.08595, 0.3663, 0.08595, 0.3663, 0.08525, 0.4218, 0.1865, 0.4806, 0.1337, 0.4764, 0.1337, 0.4764, 0.1865, 0.4806, 0.08595, 0.3663, 0.1485, 0.3647, 0.1485, 0.3647, 0.08595, 0.3663, 0.1485, 0.3647, 0.2087, 0.3666, 0.2087, 0.3666, 0.1485, 0.3647, 0.1904, 0.4313, 0.1865, 0.4806, 0.1865, 0.4806, 0.1904, 0.4313, 0.1621, 0.553, 0.1339, 0.5525, 0.1345, 0.5485, 0.1688, 0.5494, 0.2087, 0.3666, 0.2087, 0.3666, 0.1485, 0.3647, 0.1485, 0.3647, 0.1345, 0.5485, 0.1319, 0.5355, 0.1681, 0.5336, 0.1688, 0.5494, 0.1904, 0.4313, 0.1865, 0.4806, 0.1865, 0.4806, 0.1904, 0.4313, 0.2087, 0.3666, 0.2134, 0.3342, 0.28, 0.3432, 0.2709, 0.3796, 0.01965, 0.3482, 0.01369, 0.3224, 0.08419, 0.311, 0.08507, 0.3386, 0.003507, 0.2679, 5.376e-05, 0.1934, 0.07692, 0.1944, 0.07697, 0.2577, 0.1485, 0.3647, 0.08595, 0.3663, 0.08507, 0.3386, 0.1504, 0.3351, 0.1337, 0.4764, 0.07481, 0.4712, 0.07481, 0.4712, 0.1337, 0.4764, 0.1485, 0.3647, 0.1504, 0.3351, 0.2134, 0.3342, 0.2087, 0.3666, 0.1865, 0.4806, 0.1337, 0.4764, 0.1337, 0.4764, 0.1865, 0.4806, 0.02561, 0.3739, 0.08595, 0.3663, 0.08525, 0.4218, 0.03329, 0.4246, 0.08595, 0.3663, 0.1485, 0.3647, 0.1485, 0.3647, 0.08595, 0.3663, 0.1337, 0.4764, 0.07481, 0.4712, 0.07481, 0.4712, 0.1337, 0.4764, 0.1337, 0.4764, 0.07481, 0.4712, 0.07481, 0.4712, 0.1337, 0.4764, 0.07481, 0.4712, 0.08525, 0.4218, 0.08525, 0.4218, 0.07481, 0.4712, 0.05496, 0.5658, 0.05032, 0.5465, 0.09353, 0.5371, 0.0965, 0.5584, 0.1904, 0.4313, 0.1865, 0.4806, 0.1865, 0.4806, 0.1904, 0.4313, 0.08595, 0.3663, 0.1485, 0.3647, 0.1485, 0.3647, 0.08595, 0.3663, 0.2052, 0.5626, 0.1688, 0.5494, 0.1681, 0.5336, 0.2103, 0.5493, 0.08595, 0.3663, 0.1485, 0.3647, 0.1485, 0.3647, 0.08595, 0.3663, 0.08525, 0.4218, 0.08595, 0.3663, 0.08595, 0.3663, 0.08525, 0.4218, 0.1485, 0.3647, 0.2087, 0.3666, 0.2087, 0.3666, 0.1485, 0.3647, 0.1485, 0.3647, 0.2087, 0.3666, 0.2087, 0.3666, 0.1485, 0.3647, 0.1485, 0.3647, 0.2087, 0.3666, 0.2087, 0.3666, 0.1485, 0.3647, 0.07481, 0.4712, 0.08525, 0.4218, 0.08525, 0.4218, 0.07481, 0.4712, 0.1337, 0.4764, 0.07481, 0.4712, 0.07481, 0.4712, 0.1337, 0.4764, 0.08525, 0.4218, 0.08595, 0.3663, 0.08595, 0.3663, 0.08525, 0.4218, 0.2087, 0.3666, 0.1904, 0.4313, 0.1904, 0.4313, 0.2087, 0.3666, 0.07481, 0.4712, 0.08525, 0.4218, 0.08525, 0.4218, 0.07481, 0.4712, 0.1337, 0.4764, 0.07481, 0.4712, 0.07481, 0.4712, 0.1337, 0.4764, 0.1485, 0.3647, 0.2087, 0.3666, 0.2087, 0.3666, 0.1485, 0.3647, 0.1865, 0.4806, 0.1337, 0.4764, 0.1337, 0.4764, 0.1865, 0.4806, 0.1865, 0.4806, 0.1337, 0.4764, 0.1337, 0.4764, 0.1865, 0.4806, 0.07481, 0.4712, 0.08525, 0.4218, 0.08525, 0.4218, 0.07481, 0.4712, 0.1865, 0.4806, 0.1337, 0.4764, 0.1337, 0.4764, 0.1865, 0.4806, 0.08525, 0.4218, 0.08595, 0.3663, 0.08595, 0.3663, 0.08525, 0.4218, 0.2087, 0.3666, 0.1904, 0.4313, 0.1904, 0.4313, 0.2087, 0.3666, 0.2087, 0.3666, 0.1904, 0.4313, 0.1904, 0.4313, 0.2087, 0.3666, 0.08525, 0.4218, 0.08595, 0.3663, 0.08595, 0.3663, 0.08525, 0.4218, 0.1485, 0.3647, 0.2087, 0.3666, 0.2087, 0.3666, 0.1485, 0.3647, 0.1904, 0.4313, 0.1865, 0.4806, 0.1865, 0.4806, 0.1904, 0.4313, 0.1904, 0.4313, 0.1865, 0.4806, 0.1865, 0.4806, 0.1904, 0.4313, 0.2087, 0.3666, 0.1904, 0.4313, 0.1904, 0.4313, 0.2087, 0.3666, 0.2087, 0.3666, 0.1904, 0.4313, 0.1904, 0.4313, 0.2087, 0.3666, 0.08595, 0.3663, 0.1485, 0.3647, 0.1485, 0.3647, 0.08595, 0.3663, 0.1485, 0.3647, 0.2087, 0.3666, 0.2087, 0.3666, 0.1485, 0.3647, 0.1337, 0.4764, 0.07481, 0.4712, 0.07481, 0.4712, 0.1337, 0.4764, 0.08525, 0.4218, 0.08595, 0.3663, 0.08595, 0.3663, 0.08525, 0.4218, 0.1337, 0.4764, 0.07481, 0.4712, 0.07481, 0.4712, 0.1337, 0.4764, 0.08525, 0.4218, 0.08595, 0.3663, 0.08595, 0.3663, 0.08525, 0.4218, 0.1904, 0.4313, 0.1865, 0.4806, 0.1865, 0.4806, 0.1904, 0.4313, 0.1904, 0.4313, 0.1865, 0.4806, 0.1865, 0.4806, 0.1904, 0.4313, 0.1485, 0.3647, 0.2087, 0.3666, 0.2087, 0.3666, 0.1485, 0.3647, 0.1485, 0.3647, 0.2087, 0.3666, 0.2087, 0.3666, 0.1485, 0.3647, 0.1337, 0.4764, 0.07481, 0.4712, 0.07481, 0.4712, 0.1337, 0.4764, 0.07481, 0.4712, 0.08525, 0.4218, 0.08525, 0.4218, 0.07481, 0.4712, 0.08595, 0.3663, 0.1485, 0.3647, 0.1485, 0.3647, 0.08595, 0.3663, 0.1865, 0.4806, 0.1337, 0.4764, 0.1337, 0.4764, 0.1865, 0.4806, 0.1865, 0.4806, 0.1337, 0.4764, 0.1337, 0.4764, 0.1865, 0.4806, 0.2087, 0.3666, 0.1904, 0.4313, 0.1904, 0.4313, 0.2087, 0.3666, 0.08595, 0.3663, 0.1485, 0.3647, 0.1485, 0.3647, 0.08595, 0.3663, 0.07481, 0.4712, 0.08525, 0.4218, 0.08525, 0.4218, 0.07481, 0.4712, 0.1865, 0.4806, 0.1337, 0.4764, 0.1337, 0.4764, 0.1865, 0.4806, 0.2087, 0.3666, 0.1904, 0.4313, 0.1904, 0.4313, 0.2087, 0.3666, 0.1485, 0.3647, 0.2087, 0.3666, 0.2087, 0.3666, 0.1485, 0.3647, 0.07481, 0.4712, 0.08525, 0.4218, 0.08525, 0.4218, 0.07481, 0.4712, 0.1865, 0.4806, 0.1337, 0.4764, 0.1337, 0.4764, 0.1865, 0.4806, 0.1485, 0.3647, 0.2087, 0.3666, 0.2087, 0.3666, 0.1485, 0.3647, 0.08595, 0.3663, 0.1485, 0.3647, 0.1485, 0.3647, 0.08595, 0.3663, 0.07481, 0.4712, 0.08525, 0.4218, 0.08525, 0.4218, 0.07481, 0.4712, 0.08595, 0.3663, 0.1485, 0.3647, 0.1485, 0.3647, 0.08595, 0.3663, 0.1337, 0.4764, 0.07481, 0.4712, 0.07481, 0.4712, 0.1337, 0.4764, 0.2087, 0.3666, 0.2087, 0.3666, 0.1485, 0.3647, 0.1485, 0.3647, 0.1904, 0.4313, 0.1865, 0.4806, 0.1865, 0.4806, 0.1904, 0.4313, 0.2087, 0.3666, 0.1904, 0.4313, 0.1904, 0.4313, 0.2087, 0.3666, 0.1904, 0.4313, 0.1865, 0.4806, 0.1865, 0.4806, 0.1904, 0.4313, 0.08525, 0.4218, 0.08595, 0.3663, 0.08595, 0.3663, 0.08525, 0.4218, 0.08595, 0.3663, 0.1485, 0.3647, 0.1485, 0.3647, 0.08595, 0.3663, 0.08525, 0.4218, 0.08595, 0.3663, 0.08595, 0.3663, 0.08525, 0.4218, 0.08595, 0.3663, 0.08595, 0.3663, 0.08525, 0.4218, 0.08525, 0.4218, 0.07481, 0.4712, 0.08525, 0.4218, 0.08525, 0.4218, 0.07481, 0.4712, 0.1485, 0.3647, 0.1485, 0.3647, 0.1485, 0.3647, 0.1485, 0.3647, 0.1865, 0.4806, 0.1337, 0.4764, 0.1337, 0.4764, 0.1865, 0.4806, 0.1337, 0.4764, 0.07481, 0.4712, 0.07481, 0.4712, 0.1337, 0.4764, 0.08525, 0.4218, 0.08595, 0.3663, 0.08595, 0.3663, 0.08525, 0.4218, 0.1485, 0.3647, 0.1485, 0.3647, 0.1485, 0.3647, 0.1485, 0.3647, 0.2087, 0.3666, 0.2087, 0.3666, 0.1485, 0.3647, 0.1485, 0.3647, 0.2087, 0.3666, 0.1485, 0.3647, 0.1485, 0.3647, 0.2087, 0.3666, 0.1904, 0.4313, 0.1904, 0.4313, 0.2087, 0.3666, 0.2087, 0.3666, 0.2087, 0.3666, 0.2087, 0.3666, 0.1485, 0.3647, 0.1485, 0.3647, 0.1485, 0.3647, 0.1485, 0.3647, 0.2087, 0.3666, 0.2087, 0.3666, 0.1904, 0.4313, 0.1904, 0.4313, 0.1865, 0.4806, 0.1865, 0.4806, 0.2087, 0.3666, 0.2087, 0.3666, 0.1485, 0.3647, 0.1485, 0.3647, 0.2087, 0.3666, 0.2087, 0.3666, 0.2087, 0.3666, 0.2087, 0.3666, 0.1485, 0.3647, 0.1485, 0.3647, 0.1485, 0.3647, 0.1485, 0.3647, 0.2087, 0.3666, 0.2087, 0.3666, 0.2087, 0.3666, 0.2087, 0.3666, 0.1485, 0.3647, 0.2087, 0.3666, 0.2087, 0.3666, 0.1485, 0.3647, 0.1485, 0.3647, 0.1485, 0.3647, 0.2087, 0.3666, 0.2087, 0.3666, 0.1485, 0.3647, 0.1485, 0.3647, 0.2087, 0.3666, 0.2087, 0.3666, 0.2087, 0.3666, 0.2087, 0.3666, 0.2087, 0.3666, 0.2087, 0.3666, 0.2087, 0.3666, 0.2087, 0.3666, 0.1485, 0.3647, 0.1485, 0.3647, 0.2087, 0.3666, 0.2087, 0.3666, 0.1485, 0.3647, 0.1485, 0.3647, 0.1485, 0.3647, 0.1485, 0.3647, 0.1485, 0.3647, 0.1485, 0.3647, 0.2087, 0.3666, 0.2087, 0.3666, 0.2087, 0.3666, 0.2087, 0.3666, 0.1485, 0.3647, 0.1485, 0.3647, 0.1485, 0.3647, 0.1485, 0.3647, 0.2087, 0.3666, 0.2087, 0.3666, 0.2087, 0.3666, 0.2087, 0.3666, 0.2087, 0.3666, 0.2087, 0.3666, 0.2087, 0.3666, 0.2087, 0.3666, 0.1485, 0.3647, 0.1485, 0.3647, 0.1485, 0.3647, 0.1485, 0.3647, 0.2087, 0.3666, 0.2087, 0.3666, 0.1485, 0.3647, 0.1485, 0.3647, 0.2087, 0.3666, 0.1485, 0.3647, 0.1485, 0.3647, 0.2087, 0.3666, 0.2087, 0.3666, 0.2087, 0.3666, 0.2087, 0.3666, 0.2087, 0.3666, 0.2087, 0.3666, 0.2087, 0.3666, 0.2087, 0.3666, 0.2087, 0.3666, 0.2087, 0.3666, 0.1485, 0.3647, 0.1485, 0.3647, 0.2087, 0.3666, 0.2087, 0.3666, 0.2087, 0.3666, 0.1485, 0.3647, 0.1485, 0.3647, 0.1485, 0.3647, 0.1485, 0.3647, 0.1485, 0.3647, 0.1485, 0.3647, 0.2087, 0.3666, 0.1485, 0.3647, 0.1485, 0.3647, 0.2087, 0.3666, 0.2087, 0.3666, 0.2087, 0.3666, 0.1485, 0.3647, 0.1485, 0.3647, 0.1865, 0.4806, 0.1865, 0.4806, 0.1904, 0.4313, 0.1904, 0.4313, 0.1337, 0.4764, 0.07481, 0.4712, 0.08525, 0.4218, 0.08595, 0.3663, 0.1485, 0.3647, 0.2087, 0.3666, 0.1904, 0.4313, 0.1865, 0.4806, 0.1485, 0.3647, 0.1485, 0.3647, 0.1485, 0.3647, 0.1485, 0.3647, 0.07481, 0.4712, 0.07481, 0.4712, 0.1337, 0.4764, 0.1337, 0.4764, 0.08525, 0.4218, 0.08525, 0.4218, 0.07481, 0.4712, 0.07481, 0.4712, 0.1485, 0.3647, 0.1485, 0.3647, 0.1485, 0.3647, 0.1485, 0.3647, 0.2087, 0.3666, 0.1485, 0.3647, 0.1485, 0.3647, 0.2087, 0.3666, 0.1485, 0.3647, 0.1485, 0.3647, 0.2087, 0.3666, 0.2087, 0.3666, 0.1485, 0.3647, 0.1485, 0.3647, 0.08595, 0.3663, 0.08595, 0.3663, 0.1904, 0.4313, 0.1904, 0.4313, 0.2087, 0.3666, 0.2087, 0.3666, 0.1187, 0.1756, 0.1187, 0.1756, 0.1181, 0.1756, 0.1181, 0.1756, 0.1187, 0.1756, 0.1187, 0.1756, 0.1181, 0.1756, 0.1181, 0.1756, 0.15, 0.1741, 0.1187, 0.1756, 0.1187, 0.1756, 0.15, 0.1741, 0.15, 0.1741, 0.1187, 0.1756, 0.1187, 0.1756, 0.15, 0.1741, 0.1802, 0.1725, 0.1666, 0.174, 0.1666, 0.174, 0.1802, 0.1725, 0.1802, 0.1725, 0.1666, 0.174, 0.1666, 0.174, 0.1802, 0.1725, 0.1645, 0.174, 0.15, 0.1741, 0.15, 0.1741, 0.1645, 0.174, 0.1645, 0.174, 0.15, 0.1741, 0.15, 0.1741, 0.1645, 0.174, 0.1666, 0.174, 0.1645, 0.174, 0.1645, 0.174, 0.1666, 0.174, 0.1666, 0.174, 0.1645, 0.174, 0.1645, 0.174, 0.1666, 0.174, 0.1181, 0.1756, 0.1065, 0.1745, 0.1065, 0.1745, 0.1181, 0.1756, 0.1181, 0.1756, 0.1065, 0.1745, 0.1065, 0.1745, 0.1181, 0.1756, 0.1187, 0.1756, 0.1181, 0.1756, 0.1181, 0.1756, 0.1187, 0.1756, 0.1187, 0.1756, 0.1181, 0.1756, 0.1181, 0.1756, 0.1187, 0.1756, 0.1065, 0.1745, 0.1802, 0.1725, 0.1802, 0.1725, 0.1065, 0.1745, 0.1065, 0.1745, 0.1802, 0.1725, 0.1802, 0.1725, 0.1065, 0.1745, 0.1065, 0.1745, 0.1181, 0.1756, 0.1181, 0.1756, 0.1065, 0.1745, 0.1645, 0.174, 0.1666, 0.174, 0.1666, 0.174, 0.1645, 0.174, 0.1181, 0.1756, 0.1187, 0.1756, 0.1187, 0.1756, 0.1181, 0.1756, 0.1187, 0.1756, 0.15, 0.1741, 0.15, 0.1741, 0.1187, 0.1756, 0.1802, 0.1725, 0.1065, 0.1745, 0.1065, 0.1745, 0.1802, 0.1725, 0.1666, 0.174, 0.1802, 0.1725, 0.1802, 0.1725, 0.1666, 0.174, 0.15, 0.1741, 0.1645, 0.174, 0.1645, 0.174, 0.15, 0.1741, 0.137, 0.1968, 0.07692, 0.1944, 0.07692, 0.1944, 0.137, 0.1968, 0.2862, 0.1925, 0.2113, 0.1988, 0.2113, 0.1988, 0.2862, 0.1925, 0.07692, 0.1944, 5.376e-05, 0.1934, 5.376e-05, 0.1934, 0.07692, 0.1944, 5.376e-05, 0.1934, 0.07692, 0.1944, 0.07692, 0.1944, 5.376e-05, 0.1934, 0.2113, 0.1988, 0.137, 0.1968, 0.137, 0.1968, 0.2113, 0.1988, 0.1187, 0.1756, 0.07692, 0.1944, 5.376e-05, 0.1934, 0.1181, 0.1756, 0.1187, 0.1756, 0.15, 0.1741, 0.137, 0.1968, 0.07692, 0.1944, 0.1645, 0.174, 0.2113, 0.1988, 0.137, 0.1968, 0.15, 0.1741])
_uv.active_render = True
_uv = me_plane_005.uv_layers.new(name='UVMap')
_uv.uv.foreach_set('vector', [0.5104, -0.4048, 0.5104, -0.4048, 0.5104, -0.4047, 0.5104, -0.4047, 0.5104, -0.4048, 0.5104, -0.4048, 0.5104, -0.4047, 0.5104, -0.4047, 0.5104, -0.4048, 0.5104, -0.4048, 0.5104, -0.4047, 0.5104, -0.4047, 0.5104, -0.4048, 0.5104, -0.4048, 0.5104, -0.4047, 0.5104, -0.4047, 0.5104, -0.4048, 0.5104, -0.4048, 0.5104, -0.4047, 0.5104, -0.4047, 0.5104, -0.4048, 0.5104, -0.4048, 0.5104, -0.4047, 0.5104, -0.4047, 0.5104, -0.4048, 0.5104, -0.4048, 0.5104, -0.4047, 0.5104, -0.4047, 0.5104, -0.4048, 0.5104, -0.4048, 0.5104, -0.4047, 0.5104, -0.4047, 0.5104, -0.4048, 0.5104, -0.4048, 0.5104, -0.4047, 0.5104, -0.4047, 0.5104, -0.4048, 0.5104, -0.4048, 0.5104, -0.4047, 0.5104, -0.4047, 0.5104, -0.4048, 0.5104, -0.4048, 0.5104, -0.4047, 0.5104, -0.4047, 0.0, 0.0, 0.0, 0.0, 0.0, 0.0, 0.0, 0.0, 0.0, 0.0, 0.0, 0.0, 0.0, 0.0, 0.0, 0.0, 0.0, 0.0, 0.0, 0.0, 0.0, 0.0, 0.0, 0.0, 0.5313, -0.321, 0.5339, -0.2513, 0.5098, -0.2528, 0.5098, -0.2912, 0.5098, -0.391, 0.5098, -0.3857, 0.5251, -0.3912, 0.5207, -0.3953, 0.5098, -0.3174, 0.5454, -0.3191, 0.5472, -0.3632, 0.5098, -0.3586, 0.5098, -0.3174, 0.5098, -0.28, 0.545, -0.2776, 0.5454, -0.3191, 0.5098, -0.2664, 0.5394, -0.2644, 0.545, -0.2776, 0.5098, -0.28, 0.5098, -0.4005, 0.5098, -0.3963, 0.5163, -0.3995, 0.5129, -0.4021, 0.5098, -0.4005, 0.5129, -0.4021, 0.511, -0.4038, 0.5098, -0.403, 0.5606, -0.3185, 0.5606, -0.3185, 0.5454, -0.3191, 0.5454, -0.3191, 0.5472, -0.3632, 0.5472, -0.3632, 0.5251, -0.3912, 0.5251, -0.3912, 0.5472, -0.3632, 0.5472, -0.3632, 0.5251, -0.3912, 0.5251, -0.3912, 0.5454, -0.3191, 0.5454, -0.3191, 0.5472, -0.3632, 0.5472, -0.3632, 0.5454, -0.3191, 0.5454, -0.3191, 0.5472, -0.3632, 0.5472, -0.3632, 0.5472, -0.3632, 0.5472, -0.3632, 0.5251, -0.3912, 0.5251, -0.3912, 0.5098, -0.391, 0.5207, -0.3953, 0.5163, -0.3995, 0.5098, -0.3963, 0.5098, -0.3857, 0.5098, -0.3586, 0.5472, -0.3632, 0.5251, -0.3912, 0.5472, -0.3632, 0.5472, -0.3632, 0.5251, -0.3912, 0.5251, -0.3912, 0.5454, -0.3191, 0.5454, -0.3191, 0.5472, -0.3632, 0.5472, -0.3632, 0.5098, -0.2528, 0.5339, -0.2513, 0.5394, -0.2644, 0.5098, -0.2664, 0.5454, -0.3191, 0.5454, -0.3191, 0.5472, -0.3632, 0.5472, -0.3632, 0.5454, -0.3191, 0.5454, -0.3191, 0.5472, -0.3632, 0.5472, -0.3632, 0.5472, -0.3632, 0.5472, -0.3632, 0.5251, -0.3912, 0.5251, -0.3912, 0.5472, -0.3632, 0.5472, -0.3632, 0.5251, -0.3912, 0.5251, -0.3912, 0.5454, -0.3191, 0.5454, -0.3191, 0.5472, -0.3632, 0.5472, -0.3632, 0.5454, -0.3191, 0.5454, -0.3191, 0.5472, -0.3632, 0.5472, -0.3632, 0.5472, -0.3632, 0.5472, -0.3632, 0.5251, -0.3912, 0.5251, -0.3912, 0.5454, -0.3191, 0.5454, -0.3191, 0.5472, -0.3632, 0.5472, -0.3632, 0.5472, -0.3632, 0.5472, -0.3632, 0.5251, -0.3912, 0.5251, -0.3912, 0.5454, -0.3191, 0.5454, -0.3191, 0.5472, -0.3632, 0.5472, -0.3632, 0.5472, -0.3632, 0.5472, -0.3632, 0.5251, -0.3912, 0.5251, -0.3912, 0.5472, -0.3632, 0.5472, -0.3632, 0.5251, -0.3912, 0.5251, -0.3912, 0.5454, -0.3191, 0.5454, -0.3191, 0.5472, -0.3632, 0.5472, -0.3632, 0.5454, -0.3191, 0.5454, -0.3191, 0.5472, -0.3632, 0.5472, -0.3632, 0.5472, -0.3632, 0.5472, -0.3632, 0.5251, -0.3912, 0.5251, -0.3912, 0.5472, -0.3632, 0.5472, -0.3632, 0.5251, -0.3912, 0.5251, -0.3912, 0.5454, -0.3191, 0.5454, -0.3191, 0.5472, -0.3632, 0.5472, -0.3632, 0.5472, -0.3632, 0.5472, -0.3632, 0.5251, -0.3912, 0.5251, -0.3912, 0.5606, -0.3185, 0.5606, -0.3185, 0.5454, -0.3191, 0.5454, -0.3191, 0.5251, -0.3912, 0.5251, -0.3912, 0.5301, -0.4072, 0.5301, -0.4072, 0.5454, -0.3191, 0.5454, -0.3191, 0.5472, -0.3632, 0.5472, -0.3632, 0.5251, -0.3912, 0.5472, -0.3632, 0.5472, -0.3632, 0.5251, -0.3912, 0.5454, -0.3191, 0.5454, -0.3191, 0.5472, -0.3632, 0.5472, -0.3632, 0.5251, -0.3912, 0.5251, -0.3912, 0.5301, -0.4072, 0.5301, -0.4072, 0.5606, -0.3185, 0.5606, -0.3185, 0.5454, -0.3191, 0.5454, -0.3191, 0.5472, -0.3632, 0.5472, -0.3632, 0.5251, -0.3912, 0.5251, -0.3912, 0.5301, -0.4072, 0.5301, -0.4072, 0.5301, -0.4072, 0.5301, -0.4072, 0.5472, -0.3632, 0.5454, -0.3191, 0.5454, -0.3191, 0.5472, -0.3632, 0.5454, -0.3191, 0.5606, -0.3185, 0.5606, -0.3185, 0.5454, -0.3191, 0.5301, -0.4072, 0.5251, -0.3912, 0.5251, -0.3912, 0.5301, -0.4072, 0.5106, -0.4053, 0.5105, -0.4055, 0.5105, -0.4055, 0.5106, -0.4053, 0.0, 0.0, 0.0, 0.0, 0.0, 0.0, 0.0, 0.0, 0.5104, -0.4047, 0.51, -0.4046, 0.51, -0.4046, 0.5104, -0.4047, 0.5104, -0.4047, 0.51, -0.4046, 0.51, -0.4046, 0.5104, -0.4047, 0.5106, -0.4053, 0.5104, -0.4048, 0.5104, -0.4048, 0.5106, -0.4053, 0.51, -0.4046, 0.51, -0.4056, 0.51, -0.4056, 0.51, -0.4046, 0.5105, -0.4055, 0.5105, -0.4055, 0.5105, -0.4055, 0.5105, -0.4055, 0.51, -0.4046, 0.51, -0.4056, 0.51, -0.4056, 0.51, -0.4046, 0.5106, -0.4053, 0.5104, -0.4048, 0.5104, -0.4048, 0.5106, -0.4053, 0.5105, -0.4055, 0.5106, -0.4053, 0.5106, -0.4053, 0.5105, -0.4055, 0.0, 0.0, 0.0, 0.0, 0.0, 0.0, 0.0, 0.0, 0.0, 0.0, 0.0, 0.0, 0.0, 0.0, 0.0, 0.0, 0.5104, -0.4048, 0.5104, -0.4047, 0.5104, -0.4047, 0.5104, -0.4048, 0.51, -0.4056, 0.5105, -0.4055, 0.5105, -0.4055, 0.51, -0.4056, 0.5106, -0.4053, 0.5104, -0.4048, 0.5104, -0.4048, 0.5106, -0.4053, 0.5105, -0.4055, 0.5106, -0.4053, 0.5106, -0.4053, 0.5105, -0.4055, 0.5105, -0.4055, 0.5105, -0.4055, 0.5105, -0.4055, 0.5105, -0.4055, 0.51, -0.4056, 0.5105, -0.4055, 0.5105, -0.4055, 0.51, -0.4056, 0.5104, -0.4048, 0.5104, -0.4047, 0.5104, -0.4047, 0.5104, -0.4048, 0.5106, -0.4053, 0.5104, -0.4048, 0.5104, -0.4048, 0.5106, -0.4053, 0.5105, -0.4055, 0.5106, -0.4053, 0.5106, -0.4053, 0.5105, -0.4055, 0.51, -0.4046, 0.51, -0.4056, 0.51, -0.4056, 0.51, -0.4046, 0.51, -0.4056, 0.5105, -0.4055, 0.5105, -0.4055, 0.51, -0.4056, 0.5104, -0.4047, 0.51, -0.4046, 0.51, -0.4046, 0.5104, -0.4047, 0.5104, -0.4047, 0.51, -0.4046, 0.51, -0.4046, 0.5104, -0.4047, 0.51, -0.4046, 0.51, -0.4056, 0.51, -0.4056, 0.51, -0.4046, 0.51, -0.4046, 0.51, -0.4056, 0.51, -0.4056, 0.51, -0.4046, 0.5104, -0.4048, 0.5104, -0.4047, 0.5104, -0.4047, 0.5104, -0.4048, 0.5104, -0.4048, 0.5104, -0.4047, 0.5104, -0.4047, 0.5104, -0.4048, 0.5105, -0.4055, 0.5105, -0.4055, 0.5105, -0.4055, 0.5105, -0.4055, 0.5105, -0.4055, 0.5105, -0.4055, 0.5105, -0.4055, 0.5105, -0.4055, 0.51, -0.4056, 0.5105, -0.4055, 0.5105, -0.4055, 0.51, -0.4056, 0.51, -0.4056, 0.5105, -0.4055, 0.5105, -0.4055, 0.51, -0.4056, 0.5104, -0.4048, 0.5104, -0.4047, 0.5104, -0.4047, 0.5104, -0.4048, 0.5105, -0.4055, 0.5106, -0.4053, 0.5106, -0.4053, 0.5105, -0.4055, 0.5105, -0.4055, 0.5106, -0.4053, 0.5106, -0.4053, 0.5105, -0.4055, 0.5105, -0.4055, 0.5105, -0.4055, 0.5105, -0.4055, 0.5105, -0.4055, 0.5104, -0.4047, 0.51, -0.4046, 0.51, -0.4046, 0.5104, -0.4047, 0.5105, -0.4055, 0.5105, -0.4055, 0.5105, -0.4055, 0.5105, -0.4055, 0.51, -0.4046, 0.51, -0.4056, 0.51, -0.4056, 0.51, -0.4046, 0.5106, -0.4053, 0.5104, -0.4048, 0.5104, -0.4048, 0.5106, -0.4053, 0.5106, -0.4053, 0.5104, -0.4048, 0.5104, -0.4048, 0.5106, -0.4053, 0.5105, -0.4055, 0.5106, -0.4053, 0.5106, -0.4053, 0.5105, -0.4055, 0.51, -0.4056, 0.5105, -0.4055, 0.5105, -0.4055, 0.51, -0.4056, 0.5104, -0.4047, 0.51, -0.4046, 0.51, -0.4046, 0.5104, -0.4047, 0.5106, -0.4053, 0.5104, -0.4048, 0.5104, -0.4048, 0.5106, -0.4053, 0.51, -0.4046, 0.51, -0.4056, 0.51, -0.4056, 0.51, -0.4046, 0.5104, -0.4047, 0.51, -0.4046, 0.51, -0.4046, 0.5104, -0.4047, 0.51, -0.4056, 0.5105, -0.4055, 0.5105, -0.4055, 0.51, -0.4056, 0.5105, -0.4055, 0.5105, -0.4055, 0.5105, -0.4055, 0.5105, -0.4055, 0.5105, -0.4055, 0.5106, -0.4053, 0.5106, -0.4053, 0.5105, -0.4055, 0.5104, -0.4048, 0.5104, -0.4047, 0.5104, -0.4047, 0.5104, -0.4048, 0.5104, -0.4048, 0.5104, -0.4047, 0.5104, -0.4047, 0.5104, -0.4048, 0.5104, -0.4048, 0.5104, -0.4047, 0.5104, -0.4047, 0.5104, -0.4048, 0.5105, -0.4055, 0.5106, -0.4053, 0.5106, -0.4053, 0.5105, -0.4055, 0.5105, -0.4055, 0.5105, -0.4055, 0.5105, -0.4055, 0.5105, -0.4055, 0.5105, -0.4055, 0.5106, -0.4053, 0.5106, -0.4053, 0.5105, -0.4055, 0.5105, -0.4055, 0.5106, -0.4053, 0.5106, -0.4053, 0.5105, -0.4055, 0.5105, -0.4055, 0.5105, -0.4055, 0.5105, -0.4055, 0.5105, -0.4055, 0.5106, -0.4053, 0.5104, -0.4048, 0.5104, -0.4048, 0.5106, -0.4053, 0.51, -0.4056, 0.5105, -0.4055, 0.5105, -0.4055, 0.51, -0.4056, 0.51, -0.4056, 0.5105, -0.4055, 0.5105, -0.4055, 0.51, -0.4056, 0.5106, -0.4053, 0.5104, -0.4048, 0.5104, -0.4048, 0.5106, -0.4053, 0.5104, -0.4048, 0.5104, -0.4047, 0.5104, -0.4047, 0.5104, -0.4048, 0.5104, -0.4047, 0.51, -0.4046, 0.51, -0.4046, 0.5104, -0.4047, 0.51, -0.4046, 0.51, -0.4056, 0.51, -0.4056, 0.51, -0.4046, 0.5105, -0.4055, 0.5105, -0.4055, 0.5105, -0.4055, 0.5105, -0.4055, 0.51, -0.4046, 0.51, -0.4056, 0.51, -0.4056, 0.51, -0.4046, 0.51, -0.4046, 0.51, -0.4056, 0.51, -0.4056, 0.51, -0.4046, 0.5106, -0.4053, 0.5104, -0.4048, 0.5104, -0.4048, 0.5106, -0.4053, 0.5104, -0.4047, 0.51, -0.4046, 0.51, -0.4046, 0.5104, -0.4047, 0.51, -0.4056, 0.5105, -0.4055, 0.5105, -0.4055, 0.51, -0.4056, 0.5106, -0.4053, 0.5104, -0.4048, 0.5104, -0.4048, 0.5106, -0.4053, 0.5104, -0.4048, 0.5104, -0.4047, 0.5104, -0.4047, 0.5104, -0.4048, 0.5104, -0.4048, 0.5104, -0.4047, 0.5104, -0.4047, 0.5104, -0.4048, 0.5104, -0.4048, 0.5104, -0.4047, 0.5104, -0.4047, 0.5104, -0.4048, 0.51, -0.4046, 0.51, -0.4056, 0.51, -0.4056, 0.51, -0.4046, 0.5105, -0.4055, 0.5105, -0.4055, 0.5105, -0.4055, 0.5105, -0.4055, 0.5104, -0.4047, 0.51, -0.4046, 0.51, -0.4046, 0.5104, -0.4047, 0.5104, -0.4047, 0.51, -0.4046, 0.51, -0.4046, 0.5104, -0.4047, 0.5105, -0.4055, 0.5105, -0.4055, 0.5105, -0.4055, 0.5105, -0.4055, 0.5106, -0.4053, 0.5106, -0.4053, 0.5106, -0.4053, 0.5106, -0.4053, 0.51, -0.4056, 0.5105, -0.4055, 0.5105, -0.4055, 0.51, -0.4056, 0.51, -0.4056, 0.5105, -0.4055, 0.5105, -0.4055, 0.5106, -0.4053, 0.5104, -0.4048, 0.5104, -0.4047, 0.51, -0.4046, 0.5104, -0.4048, 0.5104, -0.4047, 0.5104, -0.4047, 0.5104, -0.4048, 0.5104, -0.4047, 0.51, -0.4046, 0.51, -0.4046, 0.5104, -0.4047, 0.5106, -0.4053, 0.5106, -0.4053, 0.5106, -0.4053, 0.5106, -0.4053, 0.51, -0.4046, 0.51, -0.4056, 0.51, -0.4056, 0.51, -0.4046, 0.5106, -0.4053, 0.5104, -0.4048, 0.5104, -0.4048, 0.5106, -0.4053, 0.51, -0.4046, 0.51, -0.4056, 0.51, -0.4056, 0.51, -0.4046, 0.51, -0.4056, 0.51, -0.4056, 0.51, -0.4056, 0.51, -0.4056, 0.5105, -0.4055, 0.5106, -0.4053, 0.5106, -0.4053, 0.5105, -0.4055, 0.51, -0.4056, 0.51, -0.4056, 0.51, -0.4056, 0.51, -0.4056, 0.5105, -0.4055, 0.51, -0.4056, 0.51, -0.4056, 0.5105, -0.4055, 0.5105, -0.4055, 0.5106, -0.4053, 0.5106, -0.4053, 0.5105, -0.4055, 0.51, -0.4056, 0.5105, -0.4055, 0.5105, -0.4055, 0.51, -0.4056, 0.5105, -0.4055, 0.5105, -0.4055, 0.5105, -0.4055, 0.5105, -0.4055, 0.5105, -0.4055, 0.5105, -0.4055, 0.5105, -0.4055, 0.5105, -0.4055, 0.5105, -0.4055, 0.5106, -0.4053, 0.5106, -0.4053, 0.5105, -0.4055, 0.51, -0.4056, 0.5105, -0.4055, 0.5105, -0.4055, 0.51, -0.4056, 0.51, -0.4056, 0.5105, -0.4055, 0.5105, -0.4055, 0.51, -0.4056, 0.5105, -0.4055, 0.5105, -0.4055, 0.5105, -0.4055, 0.5105, -0.4055, 0.5104, -0.4047, 0.51, -0.4046, 0.51, -0.4046, 0.5104, -0.4047, 0.5106, -0.4053, 0.5104, -0.4048, 0.5104, -0.4048, 0.5106, -0.4053, 0.5105, -0.4055, 0.5106, -0.4053, 0.5106, -0.4053, 0.5105, -0.4055, 0.0, 0.0, 0.0, 0.0, 0.0, 0.0, 0.0, 0.0, 0.0, 0.0, 0.0, 0.0, 0.0, 0.0, 0.0, 0.0, 0.0, 0.0, 0.0, 0.0, 0.0, 0.0, 0.0, 0.0, 0.0, 0.0, 0.0, 0.0, 0.0, 0.0, 0.0, 0.0, 0.0, 0.0, 0.0, 0.0, 0.0, 0.0, 0.0, 0.0, 0.0, 0.0, 0.0, 0.0, 0.0, 0.0, 0.0, 0.0, 0.0, 0.0, 0.0, 0.0, 0.0, 0.0, 0.0, 0.0, 0.0, 0.0, 0.0, 0.0, 0.0, 0.0, 0.0, 0.0, 0.0, 0.0, 0.0, 0.0, 0.0, 0.0, 0.0, 0.0, 0.0, 0.0, 0.0, 0.0, 0.0, 0.0, 0.0, 0.0, 0.0, 0.0, 0.0, 0.0, 0.0, 0.0, 0.0, 0.0, 0.0, 0.0, 0.0, 0.0, 0.0, 0.0, 0.0, 0.0, 0.0, 0.0, 0.0, 0.0, 0.0, 0.0, 0.0, 0.0, 0.0, 0.0, 0.0, 0.0, 0.0, 0.0, 0.0, 0.0, 0.0, 0.0, 0.5098, -0.3174, 0.5454, -0.3191, 0.545, -0.2776, 0.5098, -0.28, 0.5606, -0.3185, 0.5495, -0.4842, 0.5529, -0.5219, 0.5625, -0.2544, 0.5472, -0.3632, 0.5251, -0.3912, 0.5251, -0.3912, 0.5472, -0.3632, 0.5251, -0.3912, 0.5301, -0.4072, 0.5301, -0.4072, 0.5251, -0.3912, 0.5251, -0.3912, 0.5301, -0.4072, 0.5301, -0.4072, 0.5251, -0.3912, 0.524, -0.4066, 0.5178, -0.406, 0.5147, -0.4109, 0.5183, -0.4152, 0.5606, -0.3185, 0.5454, -0.3191, 0.5454, -0.3191, 0.5606, -0.3185, 0.5098, -0.391, 0.5207, -0.3953, 0.5251, -0.3912, 0.5098, -0.3857, 0.5495, -0.4842, 0.5606, -0.3185, 0.5606, -0.3185, 0.5495, -0.4842, 0.5098, -0.3174, 0.5098, -0.3586, 0.5472, -0.3632, 0.5454, -0.3191, 0.5098, -0.5045, 0.5352, -0.5203, 0.5395, -0.5439, 0.5098, -0.5428, 0.5098, -0.4005, 0.5129, -0.4021, 0.5163, -0.3995, 0.5098, -0.3963, 0.5134, -0.4053, 0.5117, -0.405, 0.5114, -0.4069, 0.512, -0.4076, 0.5098, -0.4182, 0.5183, -0.4152, 0.5147, -0.4109, 0.5098, -0.4125, 0.5098, -0.2664, 0.5098, -0.28, 0.545, -0.2776, 0.5394, -0.2644, 0.5313, -0.321, 0.5098, -0.2912, 0.5098, -0.2528, 0.5339, -0.2513, 0.524, -0.4066, 0.5207, -0.3953, 0.5163, -0.3995, 0.5178, -0.406, 0.5098, -0.4878, 0.5495, -0.4842, 0.5453, -0.4455, 0.5098, -0.4537, 0.558, -0.2471, 0.5394, -0.2644, 0.545, -0.2776, 0.5625, -0.2544, 0.5098, -0.4082, 0.512, -0.4076, 0.5114, -0.4069, 0.5098, -0.4074, 0.5683, -0.55, 0.5755, -0.5435, 0.5529, -0.5219, 0.5462, -0.5329, 0.5098, -0.4082, 0.5098, -0.4125, 0.5147, -0.4109, 0.512, -0.4076, 0.5098, -0.4878, 0.5098, -0.5204, 0.5529, -0.5219, 0.5495, -0.4842, 0.5134, -0.4053, 0.512, -0.4076, 0.5147, -0.4109, 0.5178, -0.406, 0.5134, -0.4053, 0.5178, -0.406, 0.5163, -0.3995, 0.5129, -0.4021, 0.5134, -0.4053, 0.5129, -0.4021, 0.511, -0.4038, 0.5117, -0.405, 0.5534, -0.2397, 0.5339, -0.2513, 0.5394, -0.2644, 0.558, -0.2471, 0.5098, -0.5316, 0.5462, -0.5329, 0.5529, -0.5219, 0.5098, -0.5204, 0.5495, -0.4842, 0.5606, -0.3185, 0.5606, -0.3185, 0.5495, -0.4842, 0.5606, -0.3185, 0.5454, -0.3191, 0.5454, -0.3191, 0.5606, -0.3185, 0.5251, -0.3912, 0.5301, -0.4072, 0.5301, -0.4072, 0.5251, -0.3912, 0.5301, -0.4072, 0.5219, -0.4195, 0.5219, -0.4195, 0.5301, -0.4072, 0.5219, -0.4195, 0.5453, -0.4455, 0.5453, -0.4455, 0.5219, -0.4195, 0.5219, -0.4195, 0.5453, -0.4455, 0.5453, -0.4455, 0.5219, -0.4195, 0.5454, -0.3191, 0.5472, -0.3632, 0.5472, -0.3632, 0.5454, -0.3191, 0.5472, -0.3632, 0.5251, -0.3912, 0.5251, -0.3912, 0.5472, -0.3632, 0.5453, -0.4455, 0.5495, -0.4842, 0.5495, -0.4842, 0.5453, -0.4455, 0.5301, -0.4072, 0.5219, -0.4195, 0.5219, -0.4195, 0.5301, -0.4072, 0.5454, -0.3191, 0.5472, -0.3632, 0.5472, -0.3632, 0.5454, -0.3191, 0.5454, -0.3191, 0.5472, -0.3632, 0.5472, -0.3632, 0.5454, -0.3191, 0.5454, -0.3191, 0.5472, -0.3632, 0.5472, -0.3632, 0.5454, -0.3191, 0.5495, -0.4842, 0.5606, -0.3185, 0.5606, -0.3185, 0.5495, -0.4842, 0.5453, -0.4455, 0.5495, -0.4842, 0.5495, -0.4842, 0.5453, -0.4455, 0.5454, -0.3191, 0.5606, -0.3185, 0.5625, -0.2544, 0.545, -0.2776, 0.5606, -0.3185, 0.5454, -0.3191, 0.5454, -0.3191, 0.5606, -0.3185, 0.5219, -0.4195, 0.5453, -0.4455, 0.5453, -0.4455, 0.5219, -0.4195, 0.5251, -0.3912, 0.5301, -0.4072, 0.5301, -0.4072, 0.5251, -0.3912, 0.5098, -0.4238, 0.5098, -0.4537, 0.5453, -0.4455, 0.5219, -0.4195, 0.5472, -0.3632, 0.5251, -0.3912, 0.5251, -0.3912, 0.5472, -0.3632, 0.5472, -0.3632, 0.5251, -0.3912, 0.5251, -0.3912, 0.5472, -0.3632, 0.5495, -0.4842, 0.5606, -0.3185, 0.5606, -0.3185, 0.5495, -0.4842, 0.5219, -0.4195, 0.5453, -0.4455, 0.5453, -0.4455, 0.5219, -0.4195, 0.5606, -0.3185, 0.5454, -0.3191, 0.5454, -0.3191, 0.5606, -0.3185, 0.5454, -0.3191, 0.5472, -0.3632, 0.5472, -0.3632, 0.5454, -0.3191, 0.5453, -0.4455, 0.5495, -0.4842, 0.5495, -0.4842, 0.5453, -0.4455, 0.5219, -0.4195, 0.5453, -0.4455, 0.5453, -0.4455, 0.5219, -0.4195, 0.5459, -0.4882, 0.5313, -0.321, 0.5339, -0.2513, 0.5611, -0.5565, 0.5219, -0.4195, 0.5219, -0.4195, 0.5219, -0.4195, 0.5219, -0.4195, 0.5453, -0.4455, 0.5495, -0.4842, 0.5495, -0.4842, 0.5453, -0.4455, 0.5606, -0.3185, 0.5606, -0.3185, 0.5495, -0.4842, 0.5495, -0.4842, 0.5472, -0.3632, 0.5251, -0.3912, 0.5251, -0.3912, 0.5472, -0.3632, 0.5495, -0.4842, 0.5606, -0.3185, 0.5606, -0.3185, 0.5495, -0.4842, 0.5251, -0.3912, 0.5301, -0.4072, 0.5301, -0.4072, 0.5251, -0.3912, 0.5301, -0.4072, 0.5219, -0.4195, 0.5219, -0.4195, 0.5301, -0.4072, 0.5453, -0.4455, 0.5495, -0.4842, 0.5495, -0.4842, 0.5453, -0.4455, 0.5352, -0.5203, 0.5459, -0.4882, 0.5611, -0.5565, 0.5395, -0.5439, 0.5219, -0.4195, 0.5219, -0.4195, 0.5301, -0.4072, 0.5301, -0.4072, 0.5611, -0.5565, 0.5683, -0.55, 0.5462, -0.5329, 0.5395, -0.5439, 0.5453, -0.4455, 0.5495, -0.4842, 0.5495, -0.4842, 0.5453, -0.4455, 0.5219, -0.4195, 0.5183, -0.4152, 0.5098, -0.4182, 0.5098, -0.4238, 0.5098, -0.391, 0.5098, -0.3963, 0.5163, -0.3995, 0.5207, -0.3953, 0.5098, -0.4005, 0.5098, -0.403, 0.511, -0.4038, 0.5129, -0.4021, 0.5301, -0.4072, 0.5251, -0.3912, 0.5207, -0.3953, 0.524, -0.4066, 0.5606, -0.3185, 0.5454, -0.3191, 0.5454, -0.3191, 0.5606, -0.3185, 0.5301, -0.4072, 0.524, -0.4066, 0.5183, -0.4152, 0.5219, -0.4195, 0.5495, -0.4842, 0.5606, -0.3185, 0.5606, -0.3185, 0.5495, -0.4842, 0.5098, -0.3857, 0.5251, -0.3912, 0.5472, -0.3632, 0.5098, -0.3586, 0.5251, -0.3912, 0.5301, -0.4072, 0.5301, -0.4072, 0.5251, -0.3912, 0.5606, -0.3185, 0.5454, -0.3191, 0.5454, -0.3191, 0.5606, -0.3185, 0.5606, -0.3185, 0.5454, -0.3191, 0.5454, -0.3191, 0.5606, -0.3185, 0.5454, -0.3191, 0.5472, -0.3632, 0.5472, -0.3632, 0.5454, -0.3191, 0.5098, -0.2528, 0.5098, -0.2664, 0.5394, -0.2644, 0.5339, -0.2513, 0.5453, -0.4455, 0.5495, -0.4842, 0.5495, -0.4842, 0.5453, -0.4455, 0.5251, -0.3912, 0.5301, -0.4072, 0.5301, -0.4072, 0.5251, -0.3912, 0.5098, -0.5428, 0.5395, -0.5439, 0.5462, -0.5329, 0.5098, -0.5316, 0.5251, -0.3912, 0.5301, -0.4072, 0.5301, -0.4072, 0.5251, -0.3912, 0.5472, -0.3632, 0.5251, -0.3912, 0.5251, -0.3912, 0.5472, -0.3632, 0.5301, -0.4072, 0.5219, -0.4195, 0.5219, -0.4195, 0.5301, -0.4072, 0.5301, -0.4072, 0.5219, -0.4195, 0.5219, -0.4195, 0.5301, -0.4072, 0.5301, -0.4072, 0.5219, -0.4195, 0.5219, -0.4195, 0.5301, -0.4072, 0.5454, -0.3191, 0.5472, -0.3632, 0.5472, -0.3632, 0.5454, -0.3191, 0.5606, -0.3185, 0.5454, -0.3191, 0.5454, -0.3191, 0.5606, -0.3185, 0.5472, -0.3632, 0.5251, -0.3912, 0.5251, -0.3912, 0.5472, -0.3632, 0.5219, -0.4195, 0.5453, -0.4455, 0.5453, -0.4455, 0.5219, -0.4195, 0.5454, -0.3191, 0.5472, -0.3632, 0.5472, -0.3632, 0.5454, -0.3191, 0.5606, -0.3185, 0.5454, -0.3191, 0.5454, -0.3191, 0.5606, -0.3185, 0.5301, -0.4072, 0.5219, -0.4195, 0.5219, -0.4195, 0.5301, -0.4072, 0.5495, -0.4842, 0.5606, -0.3185, 0.5606, -0.3185, 0.5495, -0.4842, 0.5495, -0.4842, 0.5606, -0.3185, 0.5606, -0.3185, 0.5495, -0.4842, 0.5454, -0.3191, 0.5472, -0.3632, 0.5472, -0.3632, 0.5454, -0.3191, 0.5495, -0.4842, 0.5606, -0.3185, 0.5606, -0.3185, 0.5495, -0.4842, 0.5472, -0.3632, 0.5251, -0.3912, 0.5251, -0.3912, 0.5472, -0.3632, 0.5219, -0.4195, 0.5453, -0.4455, 0.5453, -0.4455, 0.5219, -0.4195, 0.5219, -0.4195, 0.5453, -0.4455, 0.5453, -0.4455, 0.5219, -0.4195, 0.5472, -0.3632, 0.5251, -0.3912, 0.5251, -0.3912, 0.5472, -0.3632, 0.5301, -0.4072, 0.5219, -0.4195, 0.5219, -0.4195, 0.5301, -0.4072, 0.5453, -0.4455, 0.5495, -0.4842, 0.5495, -0.4842, 0.5453, -0.4455, 0.5453, -0.4455, 0.5495, -0.4842, 0.5495, -0.4842, 0.5453, -0.4455, 0.5219, -0.4195, 0.5453, -0.4455, 0.5453, -0.4455, 0.5219, -0.4195, 0.5219, -0.4195, 0.5453, -0.4455, 0.5453, -0.4455, 0.5219, -0.4195, 0.5251, -0.3912, 0.5301, -0.4072, 0.5301, -0.4072, 0.5251, -0.3912, 0.5301, -0.4072, 0.5219, -0.4195, 0.5219, -0.4195, 0.5301, -0.4072, 0.5606, -0.3185, 0.5454, -0.3191, 0.5454, -0.3191, 0.5606, -0.3185, 0.5472, -0.3632, 0.5251, -0.3912, 0.5251, -0.3912, 0.5472, -0.3632, 0.5606, -0.3185, 0.5454, -0.3191, 0.5454, -0.3191, 0.5606, -0.3185, 0.5472, -0.3632, 0.5251, -0.3912, 0.5251, -0.3912, 0.5472, -0.3632, 0.5453, -0.4455, 0.5495, -0.4842, 0.5495, -0.4842, 0.5453, -0.4455, 0.5453, -0.4455, 0.5495, -0.4842, 0.5495, -0.4842, 0.5453, -0.4455, 0.5301, -0.4072, 0.5219, -0.4195, 0.5219, -0.4195, 0.5301, -0.4072, 0.5301, -0.4072, 0.5219, -0.4195, 0.5219, -0.4195, 0.5301, -0.4072, 0.5606, -0.3185, 0.5454, -0.3191, 0.5454, -0.3191, 0.5606, -0.3185, 0.5454, -0.3191, 0.5472, -0.3632, 0.5472, -0.3632, 0.5454, -0.3191, 0.5251, -0.3912, 0.5301, -0.4072, 0.5301, -0.4072, 0.5251, -0.3912, 0.5495, -0.4842, 0.5606, -0.3185, 0.5606, -0.3185, 0.5495, -0.4842, 0.5495, -0.4842, 0.5606, -0.3185, 0.5606, -0.3185, 0.5495, -0.4842, 0.5219, -0.4195, 0.5453, -0.4455, 0.5453, -0.4455, 0.5219, -0.4195, 0.5251, -0.3912, 0.5301, -0.4072, 0.5301, -0.4072, 0.5251, -0.3912, 0.5454, -0.3191, 0.5472, -0.3632, 0.5472, -0.3632, 0.5454, -0.3191, 0.5495, -0.4842, 0.5606, -0.3185, 0.5606, -0.3185, 0.5495, -0.4842, 0.5219, -0.4195, 0.5453, -0.4455, 0.5453, -0.4455, 0.5219, -0.4195, 0.5301, -0.4072, 0.5219, -0.4195, 0.5219, -0.4195, 0.5301, -0.4072, 0.5454, -0.3191, 0.5472, -0.3632, 0.5472, -0.3632, 0.5454, -0.3191, 0.5495, -0.4842, 0.5606, -0.3185, 0.5606, -0.3185, 0.5495, -0.4842, 0.5301, -0.4072, 0.5219, -0.4195, 0.5219, -0.4195, 0.5301, -0.4072, 0.5251, -0.3912, 0.5301, -0.4072, 0.5301, -0.4072, 0.5251, -0.3912, 0.5454, -0.3191, 0.5472, -0.3632, 0.5472, -0.3632, 0.5454, -0.3191, 0.5251, -0.3912, 0.5301, -0.4072, 0.5301, -0.4072, 0.5251, -0.3912, 0.5606, -0.3185, 0.5454, -0.3191, 0.5454, -0.3191, 0.5606, -0.3185, 0.5219, -0.4195, 0.5219, -0.4195, 0.5301, -0.4072, 0.5301, -0.4072, 0.5453, -0.4455, 0.5495, -0.4842, 0.5495, -0.4842, 0.5453, -0.4455, 0.5219, -0.4195, 0.5453, -0.4455, 0.5453, -0.4455, 0.5219, -0.4195, 0.5453, -0.4455, 0.5495, -0.4842, 0.5495, -0.4842, 0.5453, -0.4455, 0.5472, -0.3632, 0.5251, -0.3912, 0.5251, -0.3912, 0.5472, -0.3632, 0.5251, -0.3912, 0.5301, -0.4072, 0.5301, -0.4072, 0.5251, -0.3912, 0.5472, -0.3632, 0.5251, -0.3912, 0.5251, -0.3912, 0.5472, -0.3632, 0.5251, -0.3912, 0.5251, -0.3912, 0.5472, -0.3632, 0.5472, -0.3632, 0.5454, -0.3191, 0.5472, -0.3632, 0.5472, -0.3632, 0.5454, -0.3191, 0.5301, -0.4072, 0.5301, -0.4072, 0.5301, -0.4072, 0.5301, -0.4072, 0.5495, -0.4842, 0.5606, -0.3185, 0.5606, -0.3185, 0.5495, -0.4842, 0.5606, -0.3185, 0.5454, -0.3191, 0.5454, -0.3191, 0.5606, -0.3185, 0.5472, -0.3632, 0.5251, -0.3912, 0.5251, -0.3912, 0.5472, -0.3632, 0.5301, -0.4072, 0.5301, -0.4072, 0.5301, -0.4072, 0.5301, -0.4072, 0.5219, -0.4195, 0.5219, -0.4195, 0.5301, -0.4072, 0.5301, -0.4072, 0.5219, -0.4195, 0.5301, -0.4072, 0.5301, -0.4072, 0.5219, -0.4195, 0.5453, -0.4455, 0.5453, -0.4455, 0.5219, -0.4195, 0.5219, -0.4195, 0.5219, -0.4195, 0.5219, -0.4195, 0.5301, -0.4072, 0.5301, -0.4072, 0.5301, -0.4072, 0.5301, -0.4072, 0.5219, -0.4195, 0.5219, -0.4195, 0.5453, -0.4455, 0.5453, -0.4455, 0.5495, -0.4842, 0.5495, -0.4842, 0.5219, -0.4195, 0.5219, -0.4195, 0.5301, -0.4072, 0.5301, -0.4072, 0.5219, -0.4195, 0.5219, -0.4195, 0.5219, -0.4195, 0.5219, -0.4195, 0.5301, -0.4072, 0.5301, -0.4072, 0.5301, -0.4072, 0.5301, -0.4072, 0.5219, -0.4195, 0.5219, -0.4195, 0.5219, -0.4195, 0.5219, -0.4195, 0.5301, -0.4072, 0.5219, -0.4195, 0.5219, -0.4195, 0.5301, -0.4072, 0.5301, -0.4072, 0.5301, -0.4072, 0.5219, -0.4195, 0.5219, -0.4195, 0.5301, -0.4072, 0.5301, -0.4072, 0.5219, -0.4195, 0.5219, -0.4195, 0.5219, -0.4195, 0.5219, -0.4195, 0.5219, -0.4195, 0.5219, -0.4195, 0.5219, -0.4195, 0.5219, -0.4195, 0.5301, -0.4072, 0.5301, -0.4072, 0.5219, -0.4195, 0.5219, -0.4195, 0.5301, -0.4072, 0.5301, -0.4072, 0.5301, -0.4072, 0.5301, -0.4072, 0.5301, -0.4072, 0.5301, -0.4072, 0.5219, -0.4195, 0.5219, -0.4195, 0.5219, -0.4195, 0.5219, -0.4195, 0.5301, -0.4072, 0.5301, -0.4072, 0.5301, -0.4072, 0.5301, -0.4072, 0.5219, -0.4195, 0.5219, -0.4195, 0.5219, -0.4195, 0.5219, -0.4195, 0.5219, -0.4195, 0.5219, -0.4195, 0.5219, -0.4195, 0.5219, -0.4195, 0.5301, -0.4072, 0.5301, -0.4072, 0.5301, -0.4072, 0.5301, -0.4072, 0.5219, -0.4195, 0.5219, -0.4195, 0.5301, -0.4072, 0.5301, -0.4072, 0.5219, -0.4195, 0.5301, -0.4072, 0.5301, -0.4072, 0.5219, -0.4195, 0.5219, -0.4195, 0.5219, -0.4195, 0.5219, -0.4195, 0.5219, -0.4195, 0.5219, -0.4195, 0.5219, -0.4195, 0.5219, -0.4195, 0.5219, -0.4195, 0.5219, -0.4195, 0.5301, -0.4072, 0.5301, -0.4072, 0.5219, -0.4195, 0.5219, -0.4195, 0.5219, -0.4195, 0.5301, -0.4072, 0.5301, -0.4072, 0.5301, -0.4072, 0.5301, -0.4072, 0.5301, -0.4072, 0.5301, -0.4072, 0.5219, -0.4195, 0.5301, -0.4072, 0.5301, -0.4072, 0.5219, -0.4195, 0.5219, -0.4195, 0.5219, -0.4195, 0.5301, -0.4072, 0.5301, -0.4072, 0.5495, -0.4842, 0.5495, -0.4842, 0.5453, -0.4455, 0.5453, -0.4455, 0.5606, -0.3185, 0.5454, -0.3191, 0.5472, -0.3632, 0.5251, -0.3912, 0.5301, -0.4072, 0.5219, -0.4195, 0.5453, -0.4455, 0.5495, -0.4842, 0.5301, -0.4072, 0.5301, -0.4072, 0.5301, -0.4072, 0.5301, -0.4072, 0.5454, -0.3191, 0.5454, -0.3191, 0.5606, -0.3185, 0.5606, -0.3185, 0.5472, -0.3632, 0.5472, -0.3632, 0.5454, -0.3191, 0.5454, -0.3191, 0.5301, -0.4072, 0.5301, -0.4072, 0.5301, -0.4072, 0.5301, -0.4072, 0.5219, -0.4195, 0.5301, -0.4072, 0.5301, -0.4072, 0.5219, -0.4195, 0.5301, -0.4072, 0.5301, -0.4072, 0.5219, -0.4195, 0.5219, -0.4195, 0.5301, -0.4072, 0.5301, -0.4072, 0.5251, -0.3912, 0.5251, -0.3912, 0.5453, -0.4455, 0.5453, -0.4455, 0.5219, -0.4195, 0.5219, -0.4195, 0.5104, -0.4048, 0.5104, -0.4048, 0.5104, -0.4047, 0.5104, -0.4047, 0.5104, -0.4048, 0.5104, -0.4048, 0.5104, -0.4047, 0.5104, -0.4047, 0.5106, -0.4053, 0.5104, -0.4048, 0.5104, -0.4048, 0.5106, -0.4053, 0.5106, -0.4053, 0.5104, -0.4048, 0.5104, -0.4048, 0.5106, -0.4053, 0.51, -0.4056, 0.5105, -0.4055, 0.5105, -0.4055, 0.51, -0.4056, 0.51, -0.4056, 0.5105, -0.4055, 0.5105, -0.4055, 0.51, -0.4056, 0.5105, -0.4055, 0.5106, -0.4053, 0.5106, -0.4053, 0.5105, -0.4055, 0.5105, -0.4055, 0.5106, -0.4053, 0.5106, -0.4053, 0.5105, -0.4055, 0.5105, -0.4055, 0.5105, -0.4055, 0.5105, -0.4055, 0.5105, -0.4055, 0.5105, -0.4055, 0.5105, -0.4055, 0.5105, -0.4055, 0.5105, -0.4055, 0.5104, -0.4047, 0.51, -0.4046, 0.51, -0.4046, 0.5104, -0.4047, 0.5104, -0.4047, 0.51, -0.4046, 0.51, -0.4046, 0.5104, -0.4047, 0.5104, -0.4048, 0.5104, -0.4047, 0.5104, -0.4047, 0.5104, -0.4048, 0.5104, -0.4048, 0.5104, -0.4047, 0.5104, -0.4047, 0.5104, -0.4048, 0.51, -0.4046, 0.51, -0.4056, 0.51, -0.4056, 0.51, -0.4046, 0.51, -0.4046, 0.51, -0.4056, 0.51, -0.4056, 0.51, -0.4046, 0.51, -0.4046, 0.5104, -0.4047, 0.5104, -0.4047, 0.51, -0.4046, 0.5105, -0.4055, 0.5105, -0.4055, 0.5105, -0.4055, 0.5105, -0.4055, 0.5104, -0.4047, 0.5104, -0.4048, 0.5104, -0.4048, 0.5104, -0.4047, 0.5104, -0.4048, 0.5106, -0.4053, 0.5106, -0.4053, 0.5104, -0.4048, 0.51, -0.4056, 0.51, -0.4046, 0.51, -0.4046, 0.51, -0.4056, 0.5105, -0.4055, 0.51, -0.4056, 0.51, -0.4056, 0.5105, -0.4055, 0.5106, -0.4053, 0.5105, -0.4055, 0.5105, -0.4055, 0.5106, -0.4053, 0.5117, -0.405, 0.511, -0.4038, 0.511, -0.4038, 0.5117, -0.405, 0.5098, -0.4074, 0.5114, -0.4069, 0.5114, -0.4069, 0.5098, -0.4074, 0.511, -0.4038, 0.5098, -0.403, 0.5098, -0.403, 0.511, -0.4038, 0.5098, -0.403, 0.511, -0.4038, 0.511, -0.4038, 0.5098, -0.403, 0.5114, -0.4069, 0.5117, -0.405, 0.5117, -0.405, 0.5114, -0.4069, 0.5104, -0.4048, 0.511, -0.4038, 0.5098, -0.403, 0.5104, -0.4047, 0.5104, -0.4048, 0.5106, -0.4053, 0.5117, -0.405, 0.511, -0.4038, 0.5105, -0.4055, 0.5114, -0.4069, 0.5117, -0.405, 0.5106, -0.4053])
me_plane_005.materials.append(mat_material_003)
me_plane_005.use_remesh_preserve_volume = False
me_plane_005.use_remesh_preserve_attributes = False
me_plane_005.use_mirror_x = True
me_plane_005.use_paint_bone_selection = False
me_plane_005.use_paint_mask = True
me_plane_005.update()
arm_armature = bpy.data.armatures.new('Armature')  # bones are not reproduced

# ---- objects
ob_fighter = bpy.data.objects.new('fighter', me_plane_005)
ob_metarig = bpy.data.objects.new('metarig', arm_armature)

# ---- transforms, parenting, visibility, modifiers, constraints
ob_fighter.location = (0.0, 0.0, 0.0)
ob_fighter.show_wire = True
ob_fighter.show_all_edges = True
ob_fighter.lineart.crease_threshold = 0.0
ob_fighter.use_mesh_mirror_x = True
_vg = ob_fighter.vertex_groups.new(name='DEF-head')
_vg = ob_fighter.vertex_groups.new(name='DEF-f_index.03.L')
_vg = ob_fighter.vertex_groups.new(name='DEF-f_index.02.L')
_vg = ob_fighter.vertex_groups.new(name='DEF-f_index.01.L.02')
_vg = ob_fighter.vertex_groups.new(name='DEF-thumb.03.L')
_vg = ob_fighter.vertex_groups.new(name='DEF-thumb.02.L')
_vg = ob_fighter.vertex_groups.new(name='DEF-thumb.01.L.02')
_vg = ob_fighter.vertex_groups.new(name='DEF-palm.01.L')
_vg = ob_fighter.vertex_groups.new(name='DEF-f_index.01.L.01')
_vg = ob_fighter.vertex_groups.new(name='DEF-thumb.01.L.01')
_vg = ob_fighter.vertex_groups.new(name='DEF-f_middle.03.L')
_vg = ob_fighter.vertex_groups.new(name='DEF-f_middle.02.L')
_vg = ob_fighter.vertex_groups.new(name='DEF-f_middle.01.L.02')
_vg = ob_fighter.vertex_groups.new(name='DEF-palm.02.L')
_vg = ob_fighter.vertex_groups.new(name='DEF-f_middle.01.L.01')
_vg = ob_fighter.vertex_groups.new(name='DEF-f_ring.03.L')
_vg = ob_fighter.vertex_groups.new(name='DEF-f_ring.02.L')
_vg = ob_fighter.vertex_groups.new(name='DEF-f_ring.01.L.02')
_vg = ob_fighter.vertex_groups.new(name='DEF-palm.03.L')
_vg = ob_fighter.vertex_groups.new(name='DEF-f_ring.01.L.01')
_vg = ob_fighter.vertex_groups.new(name='DEF-f_pinky.03.L')
_vg = ob_fighter.vertex_groups.new(name='DEF-f_pinky.02.L')
_vg = ob_fighter.vertex_groups.new(name='DEF-f_pinky.01.L.02')
_vg = ob_fighter.vertex_groups.new(name='DEF-palm.04.L')
_vg = ob_fighter.vertex_groups.new(name='DEF-f_pinky.01.L.01')
_vg = ob_fighter.vertex_groups.new(name='DEF-hand.L')
_vg = ob_fighter.vertex_groups.new(name='DEF-forearm.02.L')
_vg = ob_fighter.vertex_groups.new(name='DEF-forearm.01.L')
_vg = ob_fighter.vertex_groups.new(name='DEF-upper_arm.02.L')
_vg = ob_fighter.vertex_groups.new(name='DEF-shoulder.L')
_vg = ob_fighter.vertex_groups.new(name='DEF-f_index.03.R')
_vg = ob_fighter.vertex_groups.new(name='DEF-f_index.02.R')
_vg = ob_fighter.vertex_groups.new(name='DEF-f_index.01.R.02')
_vg = ob_fighter.vertex_groups.new(name='DEF-thumb.03.R')
_vg = ob_fighter.vertex_groups.new(name='DEF-thumb.02.R')
_vg = ob_fighter.vertex_groups.new(name='DEF-thumb.01.R.02')
_vg = ob_fighter.vertex_groups.new(name='DEF-palm.01.R')
_vg = ob_fighter.vertex_groups.new(name='DEF-f_index.01.R.01')
_vg = ob_fighter.vertex_groups.new(name='DEF-thumb.01.R.01')
_vg = ob_fighter.vertex_groups.new(name='DEF-f_middle.03.R')
_vg = ob_fighter.vertex_groups.new(name='DEF-f_middle.02.R')
_vg = ob_fighter.vertex_groups.new(name='DEF-f_middle.01.R.02')
_vg = ob_fighter.vertex_groups.new(name='DEF-palm.02.R')
_vg = ob_fighter.vertex_groups.new(name='DEF-f_middle.01.R.01')
_vg = ob_fighter.vertex_groups.new(name='DEF-f_ring.03.R')
_vg = ob_fighter.vertex_groups.new(name='DEF-f_ring.02.R')
_vg = ob_fighter.vertex_groups.new(name='DEF-f_ring.01.R.02')
_vg = ob_fighter.vertex_groups.new(name='DEF-palm.03.R')
_vg = ob_fighter.vertex_groups.new(name='DEF-f_ring.01.R.01')
_vg = ob_fighter.vertex_groups.new(name='DEF-f_pinky.03.R')
_vg = ob_fighter.vertex_groups.new(name='DEF-f_pinky.02.R')
_vg = ob_fighter.vertex_groups.new(name='DEF-f_pinky.01.R.02')
_vg = ob_fighter.vertex_groups.new(name='DEF-palm.04.R')
_vg = ob_fighter.vertex_groups.new(name='DEF-f_pinky.01.R.01')
_vg = ob_fighter.vertex_groups.new(name='DEF-hand.R')
_vg = ob_fighter.vertex_groups.new(name='DEF-forearm.02.R')
_vg = ob_fighter.vertex_groups.new(name='DEF-forearm.01.R')
_vg = ob_fighter.vertex_groups.new(name='DEF-upper_arm.02.R')
_vg = ob_fighter.vertex_groups.new(name='DEF-shoulder.R')
_vg = ob_fighter.vertex_groups.new(name='DEF-neck')
_vg = ob_fighter.vertex_groups.new(name='DEF-chest')
_vg = ob_fighter.vertex_groups.new(name='DEF-toe.L')
_vg = ob_fighter.vertex_groups.new(name='DEF-foot.L')
_vg = ob_fighter.vertex_groups.new(name='DEF-shin.02.L')
_vg = ob_fighter.vertex_groups.new(name='DEF-shin.01.L')
_vg = ob_fighter.vertex_groups.new(name='DEF-thigh.02.L')
_vg = ob_fighter.vertex_groups.new(name='DEF-toe.R')
_vg = ob_fighter.vertex_groups.new(name='DEF-foot.R')
_vg = ob_fighter.vertex_groups.new(name='DEF-shin.02.R')
_vg = ob_fighter.vertex_groups.new(name='DEF-shin.01.R')
_vg = ob_fighter.vertex_groups.new(name='DEF-thigh.02.R')
_vg = ob_fighter.vertex_groups.new(name='DEF-spine')
_vg = ob_fighter.vertex_groups.new(name='DEF-upper_arm.01.R')
_vg = ob_fighter.vertex_groups.new(name='DEF-upper_arm.01.L')
_vg = ob_fighter.vertex_groups.new(name='DEF-hips')
_vg = ob_fighter.vertex_groups.new(name='DEF-thigh.01.L')
_vg = ob_fighter.vertex_groups.new(name='DEF-thigh.01.R')
_m = ob_fighter.modifiers.new('Mirror', 'MIRROR')
_m.use_clip = True
ob_metarig.location = (0.0, 0.0, 0.0)
ob_metarig.hide_viewport = True
ob_metarig.show_in_front = True
ob_metarig.lineart.crease_threshold = 0.0

# ---- collection membership
col_collection_1.objects.link(ob_fighter)
col_collection_1.objects.link(ob_metarig)

# ---- scene / render settings (as saved in the file)
scene.frame_start = 1; scene.frame_end = 250; scene.frame_set(51)
scene.render.engine = 'CYCLES'
scene.render.resolution_percentage = 50
scene.render.dither_intensity = 0.0
scene.cycles.use_denoising = False
scene.cycles.samples = 128
scene.cycles.sampling_pattern = 'TABULATED_SOBOL'
scene.cycles.light_sampling_threshold = 0.0
scene.cycles.use_adaptive_sampling = False
scene.cycles.use_light_tree = False
scene.cycles.blur_glossy = 0.0
scene.cycles.sample_clamp_indirect = 0.0
scene.view_settings.view_transform = 'Standard'
bpy.context.view_layer.update()

# ---- added for rendering (the .blend has no active camera and no usable light): camera, sun
cam_auto = bpy.data.cameras.new('AutoCamera')
cam_auto.lens = 50.0
cam_auto.sensor_width = 36.0
cam_auto.clip_end = 1000.0
ob_auto_camera = bpy.data.objects.new('AutoCamera', cam_auto)
scene.collection.objects.link(ob_auto_camera)
ob_auto_camera.location = (2.62231, -3.15672, 3.01347)
ob_auto_camera.rotation_euler = (1.09748, -7.21219e-08, 0.694738)
scene.camera = ob_auto_camera
light_auto_sun = bpy.data.lights.new('AutoSun', 'SUN')
light_auto_sun.energy = 3.0
light_auto_sun.angle = 0.0523599
ob_auto_sun = bpy.data.objects.new('AutoSun', light_auto_sun)
scene.collection.objects.link(ob_auto_sun)
ob_auto_sun.rotation_euler = (0.872665, 0.174533, 0.523599)
bpy.context.view_layer.update()
